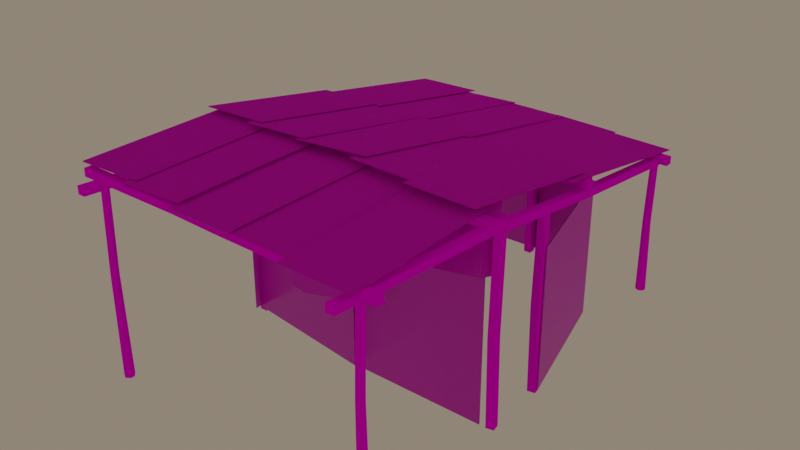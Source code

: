 # Source: Model_3.blend  (saved by Blender 2.92.15; exported with 4.5.12 LTS)
import bpy
from mathutils import Matrix  # noqa: F401  (used for matrix-valued properties, if any)

bpy.ops.wm.read_factory_settings(use_empty=True)
scene = bpy.context.scene
scene.name = 'Scene'

# ---- collections
col_collection = bpy.data.collections.new('Collection'); scene.collection.children.link(col_collection)

# ---- images (referenced by path relative to the original .blend; pixels are not part of the script)
import os
ASSET_DIR = os.environ.get("B2B_ASSET_DIR", "")  # directory of the original .blend (textures are referenced by path, not embedded)
HERE = os.path.dirname(os.path.abspath(__file__))  # packed textures are extracted next to this script under _unpacked/

def load_image(name, relpath, width, height, colorspace="sRGB"):
    """Load a texture the original file referenced (path relative to the .blend, or extracted next to this script)."""
    p = next((c for c in (os.path.join(HERE, relpath), os.path.join(ASSET_DIR, relpath)) if relpath and os.path.exists(c)), "")
    if p:
        img = bpy.data.images.load(p, check_existing=True)
        img.name = name
    else:  # same state as the original file: an image datablock whose file is absent (Cycles renders it pink)
        img = bpy.data.images.new(name, width, height)
        img.source = "FILE"
        img.filepath = "//" + (relpath or name)
    img.colorspace_settings.name = colorspace
    return img
img_wall_base_png = load_image('Wall_base.png', 'Wall_base.png', 1024, 1024, 'sRGB')
img_normal_png = load_image('Normal.png', 'Normal.png', 1024, 1024, 'sRGB')
img_wall_ao_png = load_image('Wall_AO.png', 'Wall_AO.png', 1024, 1024, 'sRGB')
img_wall_roughness_png = load_image('Wall_Roughness.png', 'Wall_Roughness.png', 1024, 1024, 'sRGB')
img_wood_base_png = load_image('Wood_base.png', 'Wood_base.png', 1024, 1024, 'sRGB')
img_roof_base = load_image('Roof_base', 'Wood_AO.png', 1024, 1024, 'sRGB')
img_roof_base_png = load_image('Roof_base.png', 'Roof_base.png', 1024, 1024, 'sRGB')
img_roof_ao_png = load_image('Roof_AO.png', 'Roof_AO.png', 1024, 1024, 'sRGB')
img_roof_normal_png = load_image('Roof_normal.png', 'Roof_normal.png', 1024, 1024, 'sRGB')

# ---- materials (node trees are filled in below, after node groups)
mat_wall = bpy.data.materials.new('Wall')
mat_wall.use_transparent_shadow = False
mat_wood_1 = bpy.data.materials.new('wood_1')
mat_wood_1.use_transparent_shadow = False
mat_roof = bpy.data.materials.new('Roof')
mat_roof.use_transparent_shadow = False

# ---- material node trees
mat_wall.use_nodes = True; mat_wall.node_tree.nodes.clear()
_N = mat_wall.node_tree.nodes; _L = mat_wall.node_tree.links
n0 = _N.new('ShaderNodeBsdfPrincipled'); n0.name = 'Principled BSDF'; n0.location = (10, 300)
n0.distribution = 'GGX'
n0.subsurface_method = 'BURLEY'
n0.inputs[3].default_value = 1.45
n0.inputs[13].default_value = 0.2955
n0.inputs[27].default_value = (0.0, 0.0, 0.0, 1.0)
n0.inputs[28].default_value = 1.0
n1 = _N.new('ShaderNodeOutputMaterial'); n1.name = 'Material Output'; n1.location = (300, 300)
n2 = _N.new('ShaderNodeTexImage'); n2.name = 'Image Texture'; n2.location = (-665, 341)
n2.image = img_wall_base_png
n3 = _N.new('ShaderNodeMix'); n3.name = 'Mix'; n3.location = (-340, 268)
n3.data_type = 'RGBA'
n3.blend_type = 'MULTIPLY'
n3.inputs[0].default_value = 1.0
n4 = _N.new('ShaderNodeNormalMap'); n4.name = 'Normal Map'; n4.location = (-199, -249)
n5 = _N.new('ShaderNodeTexImage'); n5.name = 'Image Texture.002'; n5.location = (-575, -265)
n5.image = img_normal_png
n6 = _N.new('ShaderNodeTexImage'); n6.name = 'Image Texture.001'; n6.location = (-665, 109)
n6.image = img_wall_ao_png
n7 = _N.new('ShaderNodeTexImage'); n7.name = 'Image Texture.003'; n7.location = (-520, -4)
n7.image = img_wall_roughness_png
_L.new(n0.outputs[0], n1.inputs[0])
_L.new(n2.outputs[0], n3.inputs[6])
_L.new(n3.outputs[2], n0.inputs[0])
_L.new(n6.outputs[0], n3.inputs[7])
_L.new(n4.outputs[0], n0.inputs[5])
_L.new(n5.outputs[0], n4.inputs[1])
_L.new(n7.outputs[0], n0.inputs[2])
n1.is_active_output = True
mat_wood_1.use_nodes = True; mat_wood_1.node_tree.nodes.clear()
_N = mat_wood_1.node_tree.nodes; _L = mat_wood_1.node_tree.links
n0 = _N.new('ShaderNodeBsdfPrincipled'); n0.name = 'Principled BSDF'; n0.location = (10, 300)
n0.distribution = 'GGX'
n0.subsurface_method = 'BURLEY'
n0.inputs[2].default_value = 0.8671
n0.inputs[3].default_value = 1.45
n0.inputs[13].default_value = 0.0
n0.inputs[27].default_value = (0.0, 0.0, 0.0, 1.0)
n0.inputs[28].default_value = 1.0
n1 = _N.new('ShaderNodeOutputMaterial'); n1.name = 'Material Output'; n1.location = (300, 300)
n2 = _N.new('ShaderNodeTexImage'); n2.name = 'Image Texture.001'; n2.location = (-594, 324)
n2.image = img_wood_base_png
n3 = _N.new('ShaderNodeMix'); n3.name = 'Mix'; n3.location = (-238, 277)
n3.data_type = 'RGBA'
n3.blend_type = 'MULTIPLY'
n3.inputs[0].default_value = 1.0
n4 = _N.new('ShaderNodeTexImage'); n4.name = 'Image Texture'; n4.location = (-595, 58)
n4.image = img_roof_base
_L.new(n0.outputs[0], n1.inputs[0])
_L.new(n2.outputs[0], n3.inputs[6])
_L.new(n3.outputs[2], n0.inputs[0])
_L.new(n4.outputs[0], n3.inputs[7])
n1.is_active_output = True
mat_roof.use_nodes = True; mat_roof.node_tree.nodes.clear()
_N = mat_roof.node_tree.nodes; _L = mat_roof.node_tree.links
n0 = _N.new('ShaderNodeOutputMaterial'); n0.name = 'Material Output'; n0.location = (300, 300)
n1 = _N.new('ShaderNodeMix'); n1.name = 'Mix'; n1.location = (-263, 298)
n1.data_type = 'RGBA'
n1.blend_type = 'MULTIPLY'
n1.inputs[0].default_value = 1.0
n2 = _N.new('ShaderNodeBsdfPrincipled'); n2.name = 'Principled BSDF'; n2.location = (10, 300)
n2.distribution = 'GGX'
n2.subsurface_method = 'BURLEY'
n2.inputs[2].default_value = 0.6273
n2.inputs[3].default_value = 1.45
n2.inputs[13].default_value = 0.1318
n2.inputs[27].default_value = (0.0, 0.0, 0.0, 1.0)
n2.inputs[28].default_value = 1.0
n3 = _N.new('ShaderNodeTexImage'); n3.name = 'Image Texture'; n3.location = (-583, 347)
n3.image = img_roof_base_png
n4 = _N.new('ShaderNodeTexImage'); n4.name = 'Image Texture.001'; n4.location = (-587, 69)
n4.image = img_roof_ao_png
n5 = _N.new('ShaderNodeNormalMap'); n5.name = 'Normal Map'; n5.location = (-213, -266)
n6 = _N.new('ShaderNodeTexImage'); n6.name = 'Image Texture.002'; n6.location = (-640, -292)
n6.image = img_roof_normal_png
_L.new(n2.outputs[0], n0.inputs[0])
_L.new(n3.outputs[0], n1.inputs[6])
_L.new(n1.outputs[2], n2.inputs[0])
_L.new(n4.outputs[0], n1.inputs[7])
_L.new(n5.outputs[0], n2.inputs[5])
_L.new(n6.outputs[0], n5.inputs[1])
n0.is_active_output = True

# ---- world
world_world = bpy.data.worlds.new('World'); scene.world = world_world
world_world.use_nodes = True; world_world.node_tree.nodes.clear()
_N = world_world.node_tree.nodes; _L = world_world.node_tree.links
n0 = _N.new('ShaderNodeOutputWorld'); n0.name = 'World Output'; n0.location = (300, 300)
n1 = _N.new('ShaderNodeBackground'); n1.name = 'Background'; n1.location = (10, 300)
n1.inputs[0].default_value = (0.5029, 0.4072, 0.3095, 1.0)
n1.inputs[1].default_value = 0.5
_L.new(n1.outputs[0], n0.inputs[0])
n0.is_active_output = True
world_world.color = (0.05088, 0.05088, 0.05088)
world_world.use_sun_shadow = False
world_world.sun_shadow_jitter_overblur = 0.0

# ---- meshes
me_cube_001 = bpy.data.meshes.new('Cube.001')
me_cube_001.from_pydata([(-1.0, -0.006592, -1.0), (-1.0, -0.006592, 1.097), (-1.0, 0.006592, -1.0), (-1.0, 0.006592, 1.097), (1.0, -0.006592, -1.0), (1.0, -0.006592, 1.0), (1.0, 0.006592, -1.0), (1.0, 0.006592, 1.0)], [], [(0, 1, 3, 2), (2, 3, 7, 6), (6, 7, 5, 4), (4, 5, 1, 0), (2, 6, 4, 0), (7, 3, 1, 5)])
_uv = me_cube_001.uv_layers.new(name='UVMap.001')
_uv.uv.foreach_set('vector', [0.8194, 0.002598, 0.8194, 0.2112, 0.8185, 0.2112, 0.8185, 0.002598, 0.4628, 0.002598, 0.5597, 0.002598, 0.5552, 0.2945, 0.4628, 0.2945, 0.7103, 0.7928, 0.7103, 0.9917, 0.7094, 0.9917, 0.7094, 0.7928, 0.4593, 0.2945, 0.3669, 0.2945, 0.3624, 0.002598, 0.4593, 0.002598, 0.8105, 0.002598, 0.8105, 0.2945, 0.8099, 0.2945, 0.8099, 0.002598, 0.8256, 0.6032, 0.8256, 0.8024, 0.8247, 0.8024, 0.8247, 0.6032])
me_cube_001.materials.append(mat_wall)
me_cube_001.use_remesh_fix_poles = True
me_cube_001.use_remesh_preserve_attributes = False
me_cube_001.use_mirror_vertex_groups = False
me_cube_001.update()
me_cube_002 = bpy.data.meshes.new('Cube.002')
me_cube_002.from_pydata([(-1.0, -0.006592, -1.0), (-1.0, -0.006592, 1.104), (-1.0, 0.006592, -1.0), (-1.0, 0.006592, 1.104), (1.0, -0.006592, -1.0), (1.0, -0.006592, 1.0), (1.0, 0.006592, -1.0), (1.0, 0.006592, 1.0)], [], [(0, 1, 3, 2), (2, 3, 7, 6), (6, 7, 5, 4), (4, 5, 1, 0), (2, 6, 4, 0), (7, 3, 1, 5)])
_uv = me_cube_002.uv_layers.new(name='UVMap.001')
_uv.uv.foreach_set('vector', [0.8003, 0.7564, 0.8003, 0.9656, 0.7994, 0.9656, 0.7994, 0.7564, 0.1611, 0.002598, 0.2582, 0.002598, 0.2534, 0.2945, 0.1611, 0.2945, 0.7825, 0.7957, 0.7825, 0.9946, 0.7816, 0.9946, 0.7816, 0.7957, 0.3589, 0.2945, 0.2665, 0.2945, 0.2617, 0.002598, 0.3589, 0.002598, 0.8064, 0.002598, 0.8064, 0.2945, 0.8058, 0.2945, 0.8058, 0.002598, 0.8238, 0.002598, 0.8238, 0.2018, 0.8229, 0.2018, 0.8229, 0.002598])
me_cube_002.materials.append(mat_wall)
me_cube_002.use_remesh_fix_poles = True
me_cube_002.use_remesh_preserve_attributes = False
me_cube_002.use_mirror_vertex_groups = False
me_cube_002.update()
me_cube_003 = bpy.data.meshes.new('Cube.003')
me_cube_003.from_pydata([(-1.0, -0.006592, -1.0), (-1.0, -0.006592, 1.0), (-1.0, 0.006592, -1.0), (-1.0, 0.006592, 1.0), (1.0, -0.006592, -1.0), (1.0, -0.006592, 1.0), (1.0, 0.006592, -1.0), (1.0, 0.006592, 1.0)], [], [(0, 1, 3, 2), (2, 3, 7, 6), (6, 7, 5, 4), (4, 5, 1, 0), (2, 6, 4, 0), (7, 3, 1, 5)])
_uv = me_cube_003.uv_layers.new(name='UVMap.001')
_uv.uv.foreach_set('vector', [0.823, 0.2997, 0.823, 0.4986, 0.8221, 0.4986, 0.8221, 0.2997, 0.2568, 0.9016, 0.1684, 0.9016, 0.1684, 0.6032, 0.2568, 0.6032, 0.7807, 0.7957, 0.7807, 0.9946, 0.7799, 0.9946, 0.7799, 0.7957, 0.5324, 0.598, 0.444, 0.598, 0.444, 0.2997, 0.5324, 0.2997, 0.7941, 0.2997, 0.7941, 0.598, 0.7935, 0.598, 0.7935, 0.2997, 0.8143, 0.6032, 0.8143, 0.9016, 0.8137, 0.9016, 0.8137, 0.6032])
me_cube_003.materials.append(mat_wall)
me_cube_003.use_remesh_fix_poles = True
me_cube_003.use_remesh_preserve_attributes = False
me_cube_003.use_mirror_vertex_groups = False
me_cube_003.update()
me_cube_004 = bpy.data.meshes.new('Cube.004')
me_cube_004.from_pydata([(-1.0, -0.006592, -1.0), (-1.0, -0.006592, 1.0), (-1.0, 0.006592, -1.0), (-1.0, 0.006592, 1.0), (1.0, -0.006592, -1.0), (1.0, -0.006592, 1.0), (1.0, 0.006592, -1.0), (1.0, 0.006592, 1.0)], [], [(0, 1, 3, 2), (2, 3, 7, 6), (6, 7, 5, 4), (4, 5, 1, 0), (2, 6, 4, 0), (7, 3, 1, 5)])
_uv = me_cube_004.uv_layers.new(name='UVMap.001')
_uv.uv.foreach_set('vector', [0.7894, 0.7957, 0.7894, 0.9946, 0.7885, 0.9946, 0.7885, 0.7957, 0.6243, 0.598, 0.5359, 0.598, 0.5359, 0.2997, 0.6243, 0.2997, 0.8255, 0.002598, 0.8255, 0.2015, 0.8246, 0.2015, 0.8246, 0.002598, 0.4405, 0.598, 0.3521, 0.598, 0.3521, 0.2997, 0.4405, 0.2997, 0.8102, 0.6032, 0.8102, 0.9016, 0.8096, 0.9016, 0.8096, 0.6032, 0.8021, 0.6032, 0.8021, 0.9016, 0.8015, 0.9016, 0.8015, 0.6032])
me_cube_004.materials.append(mat_wall)
me_cube_004.use_remesh_fix_poles = True
me_cube_004.use_remesh_preserve_attributes = False
me_cube_004.use_mirror_vertex_groups = False
me_cube_004.update()
me_cube_005 = bpy.data.meshes.new('Cube.005')
me_cube_005.from_pydata([(-1.0, -0.006592, -1.0), (-1.0, -0.006592, 1.0), (-1.0, 0.006592, -1.0), (-1.0, 0.006592, 1.0), (1.0, -0.006592, -1.0), (1.0, -0.006592, 1.0), (1.0, 0.006592, -1.0), (1.0, 0.006592, 1.0)], [], [(0, 1, 3, 2), (2, 3, 7, 6), (6, 7, 5, 4), (4, 5, 1, 0), (2, 6, 4, 0), (7, 3, 1, 5)])
_uv = me_cube_005.uv_layers.new(name='UVMap.001')
_uv.uv.foreach_set('vector', [0.8274, 0.2997, 0.8274, 0.4986, 0.8265, 0.4986, 0.8265, 0.2997, 0.5324, 0.9016, 0.444, 0.9016, 0.444, 0.6032, 0.5324, 0.6032, 0.8212, 0.002598, 0.8212, 0.2015, 0.8203, 0.2015, 0.8203, 0.002598, 0.3487, 0.9016, 0.2603, 0.9016, 0.2603, 0.6032, 0.3487, 0.6032, 0.8022, 0.2997, 0.8022, 0.598, 0.8016, 0.598, 0.8016, 0.2997, 0.8062, 0.6032, 0.8062, 0.9016, 0.8056, 0.9016, 0.8056, 0.6032])
me_cube_005.materials.append(mat_wall)
me_cube_005.use_remesh_fix_poles = True
me_cube_005.use_remesh_preserve_attributes = False
me_cube_005.use_mirror_vertex_groups = False
me_cube_005.update()
me_cube_006 = bpy.data.meshes.new('Cube.006')
me_cube_006.from_pydata([(-1.0, -0.006592, -1.0), (-1.0, -0.006592, 1.0), (-1.0, 0.006592, -1.0), (-1.0, 0.006592, 1.0), (1.0, -0.006592, -1.0), (1.0, -0.006592, 1.0), (1.0, 0.006592, -1.0), (1.0, 0.006592, 1.0)], [], [(0, 1, 3, 2), (2, 3, 7, 6), (6, 7, 5, 4), (4, 5, 1, 0), (2, 6, 4, 0), (7, 3, 1, 5)])
_uv = me_cube_006.uv_layers.new(name='UVMap.001')
_uv.uv.foreach_set('vector', [0.8187, 0.2997, 0.8187, 0.4986, 0.8178, 0.4986, 0.8178, 0.2997, 0.3487, 0.598, 0.2603, 0.598, 0.2603, 0.2997, 0.3487, 0.2997, 0.8229, 0.6032, 0.8229, 0.8021, 0.8221, 0.8021, 0.8221, 0.6032, 0.7161, 0.598, 0.6277, 0.598, 0.6277, 0.2997, 0.7161, 0.2997, 0.8143, 0.2997, 0.8143, 0.598, 0.8138, 0.598, 0.8138, 0.2997, 0.7981, 0.2997, 0.7981, 0.598, 0.7976, 0.598, 0.7976, 0.2997])
me_cube_006.materials.append(mat_wall)
me_cube_006.use_remesh_fix_poles = True
me_cube_006.use_remesh_preserve_attributes = False
me_cube_006.use_mirror_vertex_groups = False
me_cube_006.update()
me_cube_007 = bpy.data.meshes.new('Cube.007')
me_cube_007.from_pydata([(-1.0, -0.006592, -1.0), (-1.0, -0.006592, 1.0), (-1.0, 0.006592, -1.0), (-1.0, 0.006592, 1.0), (1.0, -0.006592, -1.0), (1.0, -0.006592, 1.0), (1.0, 0.006592, -1.0), (1.0, 0.006592, 1.0)], [], [(0, 1, 3, 2), (2, 3, 7, 6), (6, 7, 5, 4), (4, 5, 1, 0), (2, 6, 4, 0), (7, 3, 1, 5)])
_uv = me_cube_007.uv_layers.new(name='UVMap.001')
_uv.uv.foreach_set('vector', [0.8273, 0.6032, 0.8273, 0.8021, 0.8264, 0.8021, 0.8264, 0.6032, 0.2568, 0.598, 0.1684, 0.598, 0.1684, 0.2997, 0.2568, 0.2997, 0.7851, 0.7957, 0.7851, 0.9946, 0.7842, 0.9946, 0.7842, 0.7957, 0.4405, 0.9016, 0.3521, 0.9016, 0.3521, 0.6032, 0.4405, 0.6032, 0.8103, 0.2997, 0.8103, 0.598, 0.8097, 0.598, 0.8097, 0.2997, 0.8062, 0.2997, 0.8062, 0.598, 0.8057, 0.598, 0.8057, 0.2997])
me_cube_007.materials.append(mat_wall)
me_cube_007.use_remesh_fix_poles = True
me_cube_007.use_remesh_preserve_attributes = False
me_cube_007.use_mirror_vertex_groups = False
me_cube_007.update()
me_cube_008 = bpy.data.meshes.new('Cube.008')
me_cube_008.from_pydata([(-0.4707, 0.06084, -0.9271), (-0.4707, 0.06084, 0.9271), (-0.4716, 0.07391, -0.9271), (-0.4716, 0.07391, 0.9271), (0.4716, -0.07391, -0.9271), (0.4716, -0.07391, 0.9271), (0.4707, -0.06084, -0.9271), (0.4707, -0.06084, 0.9271), (-0.4707, 0.06084, 0.5429), (-0.4716, 0.07391, 0.5451), (-0.2762, 0.03302, 0.6101), (-0.276, 0.04594, 0.6123), (-0.2774, 0.0332, 0.778), (-0.2773, 0.04612, 0.7802), (-0.4716, 0.07391, 0.8566), (-0.4707, 0.06084, 0.8537)], [], [(6, 7, 5, 4), (2, 6, 4, 0), (7, 3, 1, 5), (10, 11, 9, 8), (11, 10, 12, 13), (12, 15, 14, 13), (15, 1, 3, 14), (2, 0, 8, 9), (3, 7, 6, 2, 9, 11, 13, 14), (8, 0, 4, 5, 1, 15, 12, 10)])
_uv = me_cube_008.uv_layers.new(name='UVMap.001')
_uv.uv.foreach_set('vector', [0.8199, 0.8076, 0.8199, 0.992, 0.819, 0.992, 0.819, 0.8076, 0.7384, 0.1924, 0.7384, 0.2914, 0.7376, 0.2912, 0.7376, 0.1922, 0.7827, 0.5905, 0.7827, 0.4805, 0.7834, 0.4814, 0.7834, 0.5915, 0.5708, 0.2198, 0.5715, 0.2206, 0.5715, 0.2444, 0.5708, 0.2435, 0.5673, 0.2922, 0.5664, 0.2925, 0.5664, 0.2758, 0.5673, 0.2756, 0.5708, 0.2712, 0.5708, 0.2495, 0.5716, 0.2496, 0.5716, 0.2714, 0.5621, 0.2873, 0.5621, 0.28, 0.563, 0.28, 0.563, 0.287, 0.5369, 0.9872, 0.536, 0.9872, 0.536, 0.841, 0.5369, 0.8407, 0.7597, 0.187, 0.6963, 0.187, 0.6963, 0.002598, 0.7597, 0.002598, 0.7597, 0.149, 0.7465, 0.1557, 0.7466, 0.1724, 0.7597, 0.18, 0.6452, 0.7494, 0.6452, 0.6032, 0.7086, 0.6032, 0.7086, 0.7876, 0.6452, 0.7876, 0.6452, 0.7803, 0.6582, 0.7728, 0.6583, 0.7561])
me_cube_008.materials.append(mat_wall)
me_cube_008.use_remesh_fix_poles = True
me_cube_008.use_remesh_preserve_attributes = False
me_cube_008.use_mirror_vertex_groups = False
me_cube_008.update()
me_cube_009 = bpy.data.meshes.new('Cube.009')
me_cube_009.from_pydata([(-0.471, 0.09212, -1.138), (-0.4707, 0.05433, 0.9711), (-0.4719, 0.1052, -1.139), (-0.4716, 0.06744, 0.9708), (0.4716, -0.06868, -0.9624), (0.4717, -0.08085, 0.974), (0.4707, -0.05557, -0.9627), (0.4708, -0.06774, 0.9737), (-0.1695, 0.06439, -1.155), (-0.1783, 0.05293, -1.156)], [], [(0, 1, 3, 2), (2, 3, 7, 6, 8), (6, 7, 5, 4), (4, 5, 1, 0, 9), (2, 8, 9, 0), (7, 3, 1, 5), (9, 8, 6, 4)])
_uv = me_cube_009.uv_layers.new(name='UVMap.001')
_uv.uv.foreach_set('vector', [0.8094, 0.002677, 0.8094, 0.2125, 0.8085, 0.2125, 0.8085, 0.002598, 0.6292, 0.2129, 0.6295, 0.003086, 0.6928, 0.002598, 0.6928, 0.1952, 0.6495, 0.2145, 0.8321, 0.7959, 0.8321, 0.6033, 0.833, 0.6032, 0.833, 0.7958, 0.6257, 0.02206, 0.6257, 0.2146, 0.5624, 0.2142, 0.5621, 0.004328, 0.5818, 0.002598, 0.7333, 0.2938, 0.7328, 0.2627, 0.7336, 0.2631, 0.7342, 0.2931, 0.7732, 0.796, 0.7732, 0.9365, 0.7726, 0.9363, 0.7726, 0.7957, 0.7336, 0.2631, 0.7328, 0.2627, 0.7333, 0.1929, 0.7342, 0.1922])
me_cube_009.materials.append(mat_wall)
me_cube_009.use_remesh_fix_poles = True
me_cube_009.use_remesh_preserve_attributes = False
me_cube_009.use_mirror_vertex_groups = False
me_cube_009.update()
me_cube_010 = bpy.data.meshes.new('Cube.010')
me_cube_010.from_pydata([(-0.4632, 0.1005, -1.203), (-0.4477, 0.08038, 0.7707), (-0.4631, 0.1135, -1.204), (-0.4476, 0.09333, 0.7704), (0.1459, -0.03007, -0.8789), (0.161, -0.00377, 0.7816), (0.146, -0.01711, -0.8792), (0.1611, 0.009187, 0.7813)], [], [(0, 1, 3, 2), (2, 3, 7, 6), (6, 7, 5, 4), (4, 5, 1, 0), (2, 6, 4, 0), (7, 3, 1, 5)])
_uv = me_cube_010.uv_layers.new(name='UVMap.001')
_uv.uv.foreach_set('vector', [0.8303, 0.1989, 0.8303, 0.002598, 0.8312, 0.002656, 0.8312, 0.199, 0.7205, 0.4979, 0.7209, 0.3016, 0.7618, 0.2997, 0.7618, 0.4648, 0.795, 0.6733, 0.7993, 0.751, 0.7984, 0.7512, 0.7941, 0.6735, 0.7534, 0.6363, 0.7534, 0.8015, 0.7125, 0.7996, 0.7121, 0.6032, 0.7993, 0.6032, 0.795, 0.6733, 0.7941, 0.6735, 0.7984, 0.6034, 0.7248, 0.5832, 0.7248, 0.5035, 0.7255, 0.5031, 0.7255, 0.5828])
me_cube_010.materials.append(mat_wall)
me_cube_010.use_remesh_fix_poles = True
me_cube_010.use_remesh_preserve_attributes = False
me_cube_010.use_mirror_vertex_groups = False
me_cube_010.update()
me_cube_011 = bpy.data.meshes.new('Cube.011')
me_cube_011.from_pydata([(-0.5927, 0.03692, -0.3576), (-0.6327, 0.01873, 0.789), (-0.5964, 0.0502, -0.3563), (-0.6364, 0.03201, 0.7903), (1.025, -0.0004719, -0.1184), (0.9826, 0.06236, 0.7217), (1.021, 0.0128, -0.1172), (0.9789, 0.07564, 0.723), (0.2678, -0.03923, -0.2147), (0.2268, -0.01691, 0.7787), (0.2715, -0.05251, -0.216), (0.2305, -0.03018, 0.7774), (0.9025, -0.1256, 0.7591), (0.948, -0.1934, -0.1137), (0.9444, -0.1801, -0.1124), (0.9062, -0.1389, 0.7578)], [], [(0, 1, 3, 2), (14, 12, 7, 6), (6, 7, 5, 4), (10, 11, 1, 0), (14, 6, 4, 13), (9, 3, 1, 11), (12, 9, 11, 15), (2, 8, 10, 0), (13, 15, 11, 10), (2, 3, 9, 8), (4, 5, 15, 13), (7, 12, 15, 5), (8, 14, 13, 10), (8, 9, 12, 14)])
_uv = me_cube_011.uv_layers.new(name='UVMap.001')
_uv.uv.foreach_set('vector', [0.7785, 0.5946, 0.7785, 0.4806, 0.7792, 0.4805, 0.7792, 0.5945, 0.7293, 0.1922, 0.7293, 0.2792, 0.7149, 0.2776, 0.7155, 0.1936, 0.6969, 0.2775, 0.6963, 0.1935, 0.6971, 0.1938, 0.6977, 0.2778, 0.5395, 0.706, 0.5839, 0.7077, 0.5871, 0.8355, 0.536, 0.8355, 0.7659, 0.5237, 0.775, 0.5271, 0.7744, 0.5281, 0.7653, 0.5247, 0.787, 0.3849, 0.7913, 0.4751, 0.7904, 0.4753, 0.7861, 0.3851, 0.7793, 0.3173, 0.787, 0.3849, 0.7861, 0.3851, 0.7785, 0.3175, 0.775, 0.2997, 0.7718, 0.4239, 0.7712, 0.4249, 0.7744, 0.3007, 0.5418, 0.6032, 0.5808, 0.6063, 0.5839, 0.7077, 0.5395, 0.706, 0.6418, 0.8355, 0.5906, 0.8355, 0.5939, 0.7077, 0.6382, 0.706, 0.6977, 0.2778, 0.6971, 0.1938, 0.7115, 0.1922, 0.7115, 0.2792, 0.7913, 0.2997, 0.7793, 0.3173, 0.7785, 0.3175, 0.7904, 0.2999, 0.7718, 0.4239, 0.7659, 0.5237, 0.7653, 0.5247, 0.7712, 0.4249, 0.6382, 0.706, 0.5939, 0.7077, 0.597, 0.6063, 0.6359, 0.6032])
me_cube_011.materials.append(mat_wall)
me_cube_011.use_remesh_fix_poles = True
me_cube_011.use_remesh_preserve_attributes = False
me_cube_011.use_mirror_vertex_groups = False
me_cube_011.update()
me_cube_013 = bpy.data.meshes.new('Cube.013')
me_cube_013.from_pydata([(-0.05531, -0.05531, -1.27), (-0.05531, 0.1064, 1.594), (-0.05531, 0.05531, -1.27), (-0.05531, 0.2171, 1.594), (0.05531, -0.05531, -1.27), (0.05531, 0.1064, 1.594), (0.05531, 0.05531, -1.27), (0.05531, 0.2171, 1.594), (-0.05531, -0.05531, 0.4974), (-0.05531, 0.05531, 0.4974), (0.05531, 0.05531, 0.4974), (0.05531, -0.05531, 0.4974)], [], [(8, 1, 3, 9), (9, 3, 7, 10), (10, 7, 5, 11), (11, 5, 1, 8), (2, 6, 4, 0), (7, 3, 1, 5), (4, 11, 8, 0), (6, 10, 11, 4), (2, 9, 10, 6), (0, 8, 9, 2)])
_uv = me_cube_013.uv_layers.new(name='UVMap.001')
_uv.uv.foreach_set('vector', [0.4431, 0.16, 0.4572, 0.004397, 0.4727, 0.003517, 0.4587, 0.1591, 0.7606, 0.6061, 0.7606, 0.762, 0.745, 0.762, 0.745, 0.6061, 0.422, 0.2532, 0.4361, 0.4088, 0.4205, 0.4079, 0.4064, 0.2523, 0.8073, 0.6057, 0.8073, 0.7615, 0.7918, 0.7615, 0.7918, 0.6057, 0.8144, 0.7425, 0.83, 0.7425, 0.83, 0.7581, 0.8144, 0.7581, 0.8542, 0.8374, 0.8542, 0.853, 0.8386, 0.853, 0.8386, 0.8374, 0.8073, 0.3572, 0.8073, 0.6057, 0.7918, 0.6057, 0.7918, 0.3572, 0.4361, 0.004397, 0.422, 0.2532, 0.4064, 0.2523, 0.4205, 0.003517, 0.7606, 0.3576, 0.7606, 0.6061, 0.745, 0.6061, 0.745, 0.3576, 0.4572, 0.4088, 0.4431, 0.16, 0.4587, 0.1591, 0.4727, 0.4079])
me_cube_013.materials.append(mat_wood_1)
me_cube_013.use_remesh_fix_poles = True
me_cube_013.use_remesh_preserve_attributes = False
me_cube_013.use_mirror_vertex_groups = False
me_cube_013.update()
me_cube_014 = bpy.data.meshes.new('Cube.014')
me_cube_014.from_pydata([(-0.05531, -0.05531, -1.27), (-0.05531, -0.05531, 0.8165), (-0.05531, 0.05531, -1.27), (-0.05531, 0.05531, 0.8165), (0.05531, -0.05531, -1.27), (0.05531, -0.05531, 0.8165), (0.05531, 0.05531, -1.27), (0.05531, 0.05531, 0.8165)], [], [(0, 1, 3, 2), (2, 3, 7, 6), (6, 7, 5, 4), (4, 5, 1, 0), (2, 6, 4, 0), (7, 3, 1, 5)])
_uv = me_cube_014.uv_layers.new(name='UVMap.001')
_uv.uv.foreach_set('vector', [0.5654, 0.6408, 0.5654, 0.935, 0.5498, 0.935, 0.5498, 0.6408, 0.2404, 0.6411, 0.2404, 0.9352, 0.2248, 0.9352, 0.2248, 0.6411, 0.2932, 0.6411, 0.2932, 0.9352, 0.2776, 0.9352, 0.2776, 0.6411, 0.5881, 0.6408, 0.5881, 0.935, 0.5725, 0.935, 0.5725, 0.6408, 0.745, 0.8187, 0.7606, 0.8187, 0.7606, 0.8343, 0.745, 0.8343, 0.745, 0.796, 0.7606, 0.796, 0.7606, 0.8116, 0.745, 0.8116])
me_cube_014.materials.append(mat_wood_1)
me_cube_014.use_remesh_fix_poles = True
me_cube_014.use_remesh_preserve_attributes = False
me_cube_014.use_mirror_vertex_groups = False
me_cube_014.update()
me_cube_015 = bpy.data.meshes.new('Cube.015')
me_cube_015.from_pydata([(-0.05531, -0.05531, -1.27), (-0.05531, -0.05531, 0.8165), (-0.05531, 0.05531, -1.27), (-0.05531, 0.05531, 0.8165), (0.05531, -0.05531, -1.27), (0.05531, -0.05531, 0.8165), (0.05531, 0.05531, -1.27), (0.05531, 0.05531, 0.8165)], [], [(0, 1, 3, 2), (2, 3, 7, 6), (6, 7, 5, 4), (4, 5, 1, 0), (2, 6, 4, 0), (7, 3, 1, 5)])
_uv = me_cube_015.uv_layers.new(name='UVMap.001')
_uv.uv.foreach_set('vector', [0.263, 0.6411, 0.263, 0.9352, 0.2474, 0.9352, 0.2474, 0.6411, 0.9252, 0.003517, 0.9252, 0.2977, 0.9096, 0.2977, 0.9096, 0.003517, 0.2178, 0.6411, 0.2178, 0.9352, 0.2022, 0.9352, 0.2022, 0.6411, 0.3183, 0.6411, 0.3183, 0.9352, 0.3027, 0.9352, 0.3027, 0.6411, 0.8161, 0.769, 0.8317, 0.769, 0.8317, 0.7846, 0.8161, 0.7846, 0.816, 0.8148, 0.8316, 0.8148, 0.8316, 0.8304, 0.816, 0.8304])
me_cube_015.materials.append(mat_wood_1)
me_cube_015.use_remesh_fix_poles = True
me_cube_015.use_remesh_preserve_attributes = False
me_cube_015.use_mirror_vertex_groups = False
me_cube_015.update()
me_cube_016 = bpy.data.meshes.new('Cube.016')
me_cube_016.from_pydata([(-0.05531, -0.05531, -1.27), (-0.05531, -0.05531, 0.9163), (-0.05531, 0.05531, -1.27), (-0.05531, 0.05531, 0.9163), (0.05531, -0.05531, -1.27), (0.05531, -0.05531, 0.9163), (0.05531, 0.05531, -1.27), (0.05531, 0.05531, 0.9163)], [], [(0, 1, 3, 2), (2, 3, 7, 6), (6, 7, 5, 4), (4, 5, 1, 0), (2, 6, 4, 0), (7, 3, 1, 5)])
_uv = me_cube_016.uv_layers.new(name='UVMap.001')
_uv.uv.foreach_set('vector', [0.9025, 0.003517, 0.9025, 0.3118, 0.8869, 0.3118, 0.8869, 0.003517, 0.8347, 0.003517, 0.8347, 0.3118, 0.8191, 0.3118, 0.8191, 0.003517, 0.8799, 0.003517, 0.8799, 0.3118, 0.8643, 0.3118, 0.8643, 0.003517, 0.8573, 0.003517, 0.8573, 0.3118, 0.8417, 0.3118, 0.8417, 0.003517, 0.4342, 0.8162, 0.4498, 0.8162, 0.4498, 0.8318, 0.4342, 0.8318, 0.4568, 0.8162, 0.4724, 0.8162, 0.4724, 0.8318, 0.4568, 0.8318])
me_cube_016.materials.append(mat_wood_1)
me_cube_016.use_remesh_fix_poles = True
me_cube_016.use_remesh_preserve_attributes = False
me_cube_016.use_mirror_vertex_groups = False
me_cube_016.update()
me_cube_017 = bpy.data.meshes.new('Cube.017')
me_cube_017.from_pydata([(-0.05531, -0.05531, -1.27), (-0.05516, -0.0546, 1.192), (-0.05531, 0.05531, -1.27), (-0.05541, 0.05484, 1.176), (0.05531, -0.05531, -1.27), (0.05541, -0.05484, 1.188), (0.05531, 0.05531, -1.27), (0.05516, 0.0546, 1.172), (-0.06284, -0.09172, 0.0), (-0.06284, 0.0189, 0.0), (0.04778, 0.0189, 0.0), (0.04778, -0.09172, 0.0)], [], [(8, 1, 3, 9), (9, 3, 7, 10), (10, 7, 5, 11), (11, 5, 1, 8), (2, 6, 4, 0), (7, 3, 1, 5), (4, 11, 8, 0), (6, 10, 11, 4), (2, 9, 10, 6), (0, 8, 9, 2)])
_uv = me_cube_017.uv_layers.new(name='UVMap.001')
_uv.uv.foreach_set('vector', [0.7399, 0.1715, 0.7452, 0.003517, 0.7606, 0.00579, 0.7555, 0.1716, 0.7954, 0.1693, 0.7964, 0.003517, 0.812, 0.003987, 0.811, 0.1693, 0.7833, 0.1826, 0.7883, 0.3478, 0.7729, 0.3501, 0.7677, 0.1826, 0.9512, 0.5362, 0.9522, 0.7038, 0.9367, 0.7042, 0.9356, 0.5362, 0.837, 0.7425, 0.8526, 0.7425, 0.8526, 0.7581, 0.837, 0.7581, 0.7934, 0.8374, 0.809, 0.8374, 0.809, 0.853, 0.7934, 0.853, 0.9522, 0.3572, 0.9512, 0.5362, 0.9356, 0.5362, 0.9366, 0.3572, 0.7883, 0.003517, 0.7833, 0.1826, 0.7677, 0.1826, 0.7727, 0.003521, 0.7964, 0.3483, 0.7954, 0.1693, 0.811, 0.1693, 0.812, 0.3483, 0.745, 0.3506, 0.7399, 0.1715, 0.7555, 0.1716, 0.7606, 0.3506])
me_cube_017.materials.append(mat_wood_1)
me_cube_017.use_remesh_fix_poles = True
me_cube_017.use_remesh_preserve_attributes = False
me_cube_017.use_mirror_vertex_groups = False
me_cube_017.update()
me_cube_018 = bpy.data.meshes.new('Cube.018')
me_cube_018.from_pydata([(-0.4707, 0.06084, -0.9271), (-0.4608, 0.06487, 1.32), (-0.4716, 0.07391, -0.9271), (-0.4617, 0.07794, 1.32), (0.4716, -0.07391, -0.9271), (0.4815, -0.06987, 1.32), (0.4707, -0.06084, -0.9271), (0.4806, -0.0568, 1.32)], [], [(0, 1, 3, 2), (2, 3, 7, 6), (6, 7, 5, 4), (4, 5, 1, 0), (2, 6, 4, 0), (7, 3, 1, 5)])
_uv = me_cube_018.uv_layers.new(name='UVMap.001')
_uv.uv.foreach_set('vector', [0.391, 0.5138, 0.391, 0.7495, 0.3896, 0.7495, 0.3896, 0.5138, 0.8402, 0.2593, 0.8402, 0.495, 0.7404, 0.4954, 0.7404, 0.2597, 0.4118, 0.5138, 0.4118, 0.7495, 0.4104, 0.7495, 0.4104, 0.5138, 0.4187, 0.7558, 0.4187, 0.9915, 0.3189, 0.9911, 0.3189, 0.7554, 0.6193, 0.6139, 0.6193, 0.5141, 0.6207, 0.5138, 0.6207, 0.6137, 0.3205, 0.6137, 0.3205, 0.5138, 0.3218, 0.5141, 0.3218, 0.6139])
me_cube_018.materials.append(mat_roof)
me_cube_018.use_remesh_fix_poles = True
me_cube_018.use_remesh_preserve_attributes = False
me_cube_018.use_mirror_vertex_groups = False
me_cube_018.update()
me_cube_019 = bpy.data.meshes.new('Cube.019')
me_cube_019.from_pydata([(-0.4707, 0.06084, -0.9271), (-0.4608, 0.06487, 1.32), (-0.4716, 0.07391, -0.9271), (-0.4617, 0.07794, 1.32), (0.4716, -0.07391, -0.9271), (0.4815, -0.06987, 1.32), (0.4707, -0.06084, -0.9271), (0.4806, -0.0568, 1.32)], [], [(0, 1, 3, 2), (2, 3, 7, 6), (6, 7, 5, 4), (4, 5, 1, 0), (2, 6, 4, 0), (7, 3, 1, 5)])
_uv = me_cube_019.uv_layers.new(name='UVMap.001')
_uv.uv.foreach_set('vector', [0.3564, 0.5138, 0.3564, 0.7495, 0.355, 0.7495, 0.355, 0.5138, 0.8406, 0.5087, 0.8406, 0.7444, 0.7408, 0.7448, 0.7408, 0.5091, 0.1788, 0.5063, 0.1788, 0.7419, 0.1774, 0.7419, 0.1774, 0.5063, 0.7349, 0.7546, 0.7349, 0.9903, 0.635, 0.9899, 0.635, 0.7542, 0.122, 0.6191, 0.122, 0.5193, 0.1234, 0.519, 0.1234, 0.6189, 0.5573, 0.6137, 0.5573, 0.5138, 0.5586, 0.5141, 0.5586, 0.6139])
me_cube_019.materials.append(mat_roof)
me_cube_019.use_remesh_fix_poles = True
me_cube_019.use_remesh_preserve_attributes = False
me_cube_019.use_mirror_vertex_groups = False
me_cube_019.update()
me_cube_020 = bpy.data.meshes.new('Cube.020')
me_cube_020.from_pydata([(-0.4708, 0.06803, -0.9653), (-0.4582, 0.06209, 1.424), (-0.4717, 0.0811, -0.9653), (-0.4591, 0.07516, 1.424), (0.4717, -0.0899, -0.8422), (0.4841, -0.07265, 1.424), (0.4709, -0.07683, -0.8422), (0.4833, -0.05958, 1.424)], [], [(0, 1, 3, 2), (2, 3, 7, 6), (6, 7, 5, 4), (4, 5, 1, 0), (2, 6, 4, 0), (7, 3, 1, 5)])
_uv = me_cube_020.uv_layers.new(name='UVMap.001')
_uv.uv.foreach_set('vector', [0.1927, 0.5156, 0.1927, 0.2651, 0.1941, 0.2651, 0.1941, 0.5156, 0.3192, 0.2538, 0.3196, 0.003204, 0.4194, 0.002777, 0.4194, 0.2404, 0.1705, 0.5027, 0.1705, 0.2651, 0.1719, 0.2651, 0.1719, 0.5027, 0.3137, 0.01611, 0.3137, 0.2538, 0.2139, 0.2534, 0.2135, 0.002777, 0.3356, 0.5138, 0.3356, 0.6149, 0.3342, 0.6152, 0.3342, 0.5141, 0.1566, 0.6138, 0.1566, 0.514, 0.158, 0.5142, 0.158, 0.6141])
me_cube_020.materials.append(mat_roof)
me_cube_020.use_remesh_fix_poles = True
me_cube_020.use_remesh_preserve_attributes = False
me_cube_020.use_mirror_vertex_groups = False
me_cube_020.update()
me_cube_021 = bpy.data.meshes.new('Cube.021')
me_cube_021.from_pydata([(-0.4707, 0.06084, -0.9271), (-0.4608, 0.06487, 1.32), (-0.4716, 0.07391, -0.9271), (-0.4617, 0.07794, 1.32), (0.4716, -0.07391, -0.9271), (0.4815, -0.06987, 1.32), (0.4707, -0.06084, -0.9271), (0.4806, -0.0568, 1.32)], [], [(0, 1, 3, 2), (2, 3, 7, 6), (6, 7, 5, 4), (4, 5, 1, 0), (2, 6, 4, 0), (7, 3, 1, 5)])
_uv = me_cube_021.uv_layers.new(name='UVMap.001')
_uv.uv.foreach_set('vector', [0.3979, 0.5138, 0.3979, 0.7495, 0.3966, 0.7495, 0.3966, 0.5138, 0.5241, 0.5138, 0.5241, 0.7495, 0.4243, 0.7499, 0.4243, 0.5142, 0.165, 0.5103, 0.165, 0.7459, 0.1636, 0.7459, 0.1636, 0.5103, 0.3133, 0.7558, 0.3133, 0.9915, 0.2135, 0.9911, 0.2135, 0.7554, 0.2066, 0.6275, 0.2066, 0.5276, 0.2079, 0.5274, 0.2079, 0.6272, 0.5917, 0.6137, 0.5917, 0.5138, 0.5931, 0.5141, 0.5931, 0.6139])
me_cube_021.materials.append(mat_roof)
me_cube_021.use_remesh_fix_poles = True
me_cube_021.use_remesh_preserve_attributes = False
me_cube_021.use_mirror_vertex_groups = False
me_cube_021.update()
me_cube_022 = bpy.data.meshes.new('Cube.022')
me_cube_022.from_pydata([(-0.4709, 0.08406, -1.049), (-0.4608, 0.06487, 1.32), (-0.4718, 0.09713, -1.049), (-0.4617, 0.07794, 1.32), (0.4715, -0.05069, -1.049), (0.4815, -0.06987, 1.32), (0.4706, -0.03761, -1.049), (0.4806, -0.0568, 1.32)], [], [(0, 1, 3, 2), (2, 3, 7, 6), (6, 7, 5, 4), (4, 5, 1, 0), (2, 6, 4, 0), (7, 3, 1, 5)])
_uv = me_cube_022.uv_layers.new(name='UVMap.001')
_uv.uv.foreach_set('vector', [0.1442, 0.2651, 0.1442, 0.5135, 0.1428, 0.5135, 0.1428, 0.2651, 0.5241, 0.2593, 0.5241, 0.5077, 0.4243, 0.5083, 0.4243, 0.2599, 0.1234, 0.2651, 0.1234, 0.5135, 0.122, 0.5135, 0.122, 0.2651, 0.4187, 0.2599, 0.4187, 0.5083, 0.3189, 0.5077, 0.3189, 0.2593, 0.1497, 0.6141, 0.1497, 0.5142, 0.1511, 0.514, 0.1511, 0.6138, 0.5848, 0.6137, 0.5848, 0.5138, 0.5862, 0.5141, 0.5862, 0.6139])
me_cube_022.materials.append(mat_roof)
me_cube_022.use_remesh_fix_poles = True
me_cube_022.use_remesh_preserve_attributes = False
me_cube_022.use_mirror_vertex_groups = False
me_cube_022.update()
me_cube_023 = bpy.data.meshes.new('Cube.023')
me_cube_023.from_pydata([(-0.4707, 0.06084, -0.9271), (-0.4608, 0.06487, 1.32), (-0.4716, 0.07391, -0.9271), (-0.4617, 0.07794, 1.32), (0.4716, -0.07391, -0.9271), (0.4815, -0.06987, 1.32), (0.4707, -0.06084, -0.9271), (0.4806, -0.0568, 1.32)], [], [(0, 1, 3, 2), (2, 3, 7, 6), (6, 7, 5, 4), (4, 5, 1, 0), (2, 6, 4, 0), (7, 3, 1, 5)])
_uv = me_cube_023.uv_layers.new(name='UVMap.001')
_uv.uv.foreach_set('vector', [0.3633, 0.5138, 0.3633, 0.7495, 0.3619, 0.7495, 0.3619, 0.5138, 0.9456, 0.2593, 0.9456, 0.495, 0.8458, 0.4954, 0.8458, 0.2597, 0.1857, 0.5063, 0.1857, 0.7419, 0.1844, 0.7419, 0.1844, 0.5063, 0.9466, 0.003188, 0.9466, 0.2388, 0.8468, 0.2384, 0.8468, 0.002777, 0.1082, 0.6191, 0.1082, 0.5193, 0.1095, 0.519, 0.1095, 0.6189, 0.5504, 0.6137, 0.5504, 0.5138, 0.5517, 0.5141, 0.5517, 0.6139])
me_cube_023.materials.append(mat_roof)
me_cube_023.use_remesh_fix_poles = True
me_cube_023.use_remesh_preserve_attributes = False
me_cube_023.use_mirror_vertex_groups = False
me_cube_023.update()
me_cube_024 = bpy.data.meshes.new('Cube.024')
me_cube_024.from_pydata([(-0.4707, 0.06084, -0.9271), (-0.4608, 0.06487, 1.32), (-0.4716, 0.07391, -0.9271), (-0.4617, 0.07794, 1.32), (0.4716, -0.07391, -0.9271), (0.4815, -0.06987, 1.32), (0.4707, -0.06084, -0.9271), (0.4806, -0.0568, 1.32)], [], [(0, 1, 3, 2), (2, 3, 7, 6), (6, 7, 5, 4), (4, 5, 1, 0), (2, 6, 4, 0), (7, 3, 1, 5)])
_uv = me_cube_024.uv_layers.new(name='UVMap.001')
_uv.uv.foreach_set('vector', [0.3841, 0.5138, 0.3841, 0.7495, 0.3827, 0.7495, 0.3827, 0.5138, 0.1026, 0.5196, 0.1026, 0.7552, 0.002777, 0.7556, 0.002777, 0.52, 0.1857, 0.2651, 0.1857, 0.5007, 0.1844, 0.5007, 0.1844, 0.2651, 0.1026, 0.7616, 0.1026, 0.9972, 0.002777, 0.9968, 0.002777, 0.7612, 0.1359, 0.6191, 0.1359, 0.5193, 0.1372, 0.519, 0.1372, 0.6189, 0.5366, 0.6137, 0.5366, 0.5138, 0.5379, 0.5141, 0.5379, 0.6139])
me_cube_024.materials.append(mat_roof)
me_cube_024.use_remesh_fix_poles = True
me_cube_024.use_remesh_preserve_attributes = False
me_cube_024.use_mirror_vertex_groups = False
me_cube_024.update()
me_cube_025 = bpy.data.meshes.new('Cube.025')
me_cube_025.from_pydata([(-0.4708, 0.06803, -0.9653), (-0.4608, 0.06487, 1.32), (-0.4717, 0.0811, -0.9653), (-0.4617, 0.07794, 1.32), (0.4717, -0.0899, -0.8422), (0.4815, -0.06987, 1.32), (0.4709, -0.07683, -0.8422), (0.4806, -0.0568, 1.32)], [], [(0, 1, 3, 2), (2, 3, 7, 6), (6, 7, 5, 4), (4, 5, 1, 0), (2, 6, 4, 0), (7, 3, 1, 5)])
_uv = me_cube_025.uv_layers.new(name='UVMap.001')
_uv.uv.foreach_set('vector', [0.1636, 0.5047, 0.1636, 0.2651, 0.165, 0.2651, 0.165, 0.5047, 0.635, 0.7487, 0.6354, 0.509, 0.7352, 0.5087, 0.7352, 0.7355, 0.3425, 0.5138, 0.3425, 0.7406, 0.3411, 0.7406, 0.3411, 0.5138, 0.7359, 0.01599, 0.7359, 0.2427, 0.6361, 0.2424, 0.6357, 0.002777, 0.1719, 0.5083, 0.1719, 0.6093, 0.1705, 0.6097, 0.1705, 0.5086, 0.571, 0.6137, 0.571, 0.5138, 0.5724, 0.5141, 0.5724, 0.6139])
me_cube_025.materials.append(mat_roof)
me_cube_025.use_remesh_fix_poles = True
me_cube_025.use_remesh_preserve_attributes = False
me_cube_025.use_mirror_vertex_groups = False
me_cube_025.update()
me_cube_026 = bpy.data.meshes.new('Cube.026')
me_cube_026.from_pydata([(-0.4707, 0.06084, -0.9271), (-0.4607, 0.04906, 1.393), (-0.4716, 0.07391, -0.9271), (-0.4616, 0.06213, 1.393), (0.4716, -0.07391, -0.9271), (0.4816, -0.08569, 1.393), (0.4707, -0.06084, -0.9271), (0.4807, -0.07262, 1.393)], [], [(0, 1, 3, 2), (2, 3, 7, 6), (6, 7, 5, 4), (4, 5, 1, 0), (2, 6, 4, 0), (7, 3, 1, 5)])
_uv = me_cube_026.uv_layers.new(name='UVMap.001')
_uv.uv.foreach_set('vector', [0.1511, 0.2651, 0.1511, 0.5084, 0.1497, 0.5084, 0.1497, 0.2651, 0.635, 0.5032, 0.635, 0.2598, 0.7349, 0.2593, 0.7349, 0.5027, 0.158, 0.2651, 0.158, 0.5084, 0.1567, 0.5084, 0.1567, 0.2651, 0.6301, 0.003275, 0.6301, 0.2466, 0.5303, 0.2461, 0.5303, 0.002777, 0.1927, 0.6213, 0.1927, 0.5215, 0.1941, 0.5212, 0.1941, 0.621, 0.3274, 0.6137, 0.3274, 0.5138, 0.3287, 0.5141, 0.3287, 0.6139])
me_cube_026.materials.append(mat_roof)
me_cube_026.use_remesh_fix_poles = True
me_cube_026.use_remesh_preserve_attributes = False
me_cube_026.use_mirror_vertex_groups = False
me_cube_026.update()
me_cube_027 = bpy.data.meshes.new('Cube.027')
me_cube_027.from_pydata([(-0.4709, 0.08406, -1.049), (-0.4608, 0.06487, 1.32), (-0.4718, 0.09713, -1.049), (-0.4617, 0.07794, 1.32), (0.4715, -0.05069, -1.049), (0.4815, -0.06987, 1.32), (0.4706, -0.03761, -1.049), (0.4806, -0.0568, 1.32)], [], [(0, 1, 3, 2), (2, 3, 7, 6), (6, 7, 5, 4), (4, 5, 1, 0), (2, 6, 4, 0), (7, 3, 1, 5)])
_uv = me_cube_027.uv_layers.new(name='UVMap.001')
_uv.uv.foreach_set('vector', [0.1303, 0.2651, 0.1303, 0.5135, 0.1289, 0.5135, 0.1289, 0.2651, 0.5248, 0.002777, 0.5248, 0.2512, 0.4249, 0.2517, 0.4249, 0.003311, 0.1095, 0.2651, 0.1095, 0.5135, 0.1082, 0.5135, 0.1082, 0.2651, 0.1026, 0.2656, 0.1026, 0.514, 0.002777, 0.5135, 0.002777, 0.2651, 0.6124, 0.6139, 0.6124, 0.5141, 0.6138, 0.5138, 0.6138, 0.6137, 0.5642, 0.6137, 0.5642, 0.5138, 0.5655, 0.5141, 0.5655, 0.6139])
me_cube_027.materials.append(mat_roof)
me_cube_027.use_remesh_fix_poles = True
me_cube_027.use_remesh_preserve_attributes = False
me_cube_027.use_mirror_vertex_groups = False
me_cube_027.update()
me_cube_028 = bpy.data.meshes.new('Cube.028')
me_cube_028.from_pydata([(-0.09914, -0.1478, -2.358), (-0.05531, -0.05531, 2.111), (-0.09914, -0.03721, -2.358), (-0.05531, 0.05531, 2.111), (0.01148, -0.1478, -2.358), (0.05531, -0.05531, 2.111), (0.01148, -0.03721, -2.358), (0.05531, 0.05531, 2.111), (-0.09388, -0.05531, -0.1237), (-0.09388, 0.05531, -0.1237), (0.01674, 0.05531, -0.1237), (0.01674, -0.05531, -0.1237), (-0.1071, 0.05531, -0.8234), (0.003486, 0.05531, -0.8234), (0.003486, -0.05531, -0.8234), (-0.1071, -0.05531, -0.8234)], [], [(8, 1, 3, 9), (9, 3, 7, 10), (10, 7, 5, 11), (11, 5, 1, 8), (2, 6, 4, 0), (7, 3, 1, 5), (14, 11, 8, 15), (13, 10, 11, 14), (12, 9, 10, 13), (15, 8, 9, 12), (0, 15, 12, 2), (2, 12, 13, 6), (6, 13, 14, 4), (4, 14, 15, 0)])
_uv = me_cube_028.uv_layers.new(name='UVMap.001')
_uv.uv.foreach_set('vector', [0.1057, 0.3188, 0.1122, 0.6339, 0.0966, 0.6342, 0.09008, 0.3191, 0.1772, 0.3187, 0.1796, 0.00367, 0.1952, 0.003517, 0.1928, 0.3186, 0.1213, 0.3186, 0.1278, 0.003517, 0.1434, 0.00384, 0.1369, 0.3189, 0.1669, 0.319, 0.1693, 0.634, 0.1537, 0.6339, 0.1513, 0.3188, 0.8542, 0.8148, 0.8542, 0.8304, 0.8386, 0.8304, 0.8386, 0.8148, 0.7101, 0.8385, 0.7257, 0.8385, 0.7257, 0.8541, 0.7101, 0.8541, 0.166, 0.2203, 0.1669, 0.319, 0.1513, 0.3188, 0.1504, 0.2202, 0.1192, 0.4173, 0.1213, 0.3186, 0.1369, 0.3189, 0.1348, 0.4176, 0.1763, 0.4174, 0.1772, 0.3187, 0.1928, 0.3186, 0.1919, 0.4173, 0.1036, 0.2202, 0.1057, 0.3188, 0.09008, 0.3191, 0.08803, 0.2205, 0.1122, 0.003517, 0.1036, 0.2202, 0.08803, 0.2205, 0.0966, 0.00384, 0.1796, 0.634, 0.1763, 0.4174, 0.1919, 0.4173, 0.1952, 0.6339, 0.1278, 0.6339, 0.1192, 0.4173, 0.1348, 0.4176, 0.1434, 0.6342, 0.1693, 0.00367, 0.166, 0.2203, 0.1504, 0.2202, 0.1537, 0.003517])
me_cube_028.materials.append(mat_wood_1)
me_cube_028.use_remesh_fix_poles = True
me_cube_028.use_remesh_preserve_attributes = False
me_cube_028.use_mirror_vertex_groups = False
me_cube_028.update()
me_cube_029 = bpy.data.meshes.new('Cube.029')
me_cube_029.from_pydata([(-0.122, -0.05531, -2.358), (-0.05531, -0.05531, 2.111), (-0.122, 0.05531, -2.358), (-0.05531, 0.05531, 2.111), (-0.01134, -0.05531, -2.358), (0.05531, -0.05531, 2.111), (-0.01134, 0.05531, -2.358), (0.05531, 0.05531, 2.111), (-0.09388, -0.05531, -0.1237), (-0.09388, 0.05531, -0.1237), (0.01674, 0.05531, -0.1237), (0.01674, -0.05531, -0.1237), (-0.1168, 0.05531, -0.8234), (-0.00619, 0.05531, -0.8234), (-0.00619, -0.05531, -0.8234), (-0.1168, -0.05531, -0.8234)], [], [(8, 1, 3, 9), (9, 3, 7, 10), (10, 7, 5, 11), (11, 5, 1, 8), (2, 6, 4, 0), (7, 3, 1, 5), (14, 11, 8, 15), (13, 10, 11, 14), (12, 9, 10, 13), (15, 8, 9, 12), (0, 15, 12, 2), (2, 12, 13, 6), (6, 13, 14, 4), (4, 14, 15, 0)])
_uv = me_cube_029.uv_layers.new(name='UVMap.001')
_uv.uv.foreach_set('vector', [0.6085, 0.3186, 0.6085, 0.6338, 0.5929, 0.6338, 0.5929, 0.3186, 0.3045, 0.3189, 0.3052, 0.00375, 0.3208, 0.003517, 0.3201, 0.3187, 0.5633, 0.3186, 0.5633, 0.6338, 0.5477, 0.6338, 0.5477, 0.3186, 0.2195, 0.3189, 0.2203, 0.634, 0.2047, 0.6338, 0.2039, 0.3186, 0.8191, 0.3344, 0.8191, 0.3188, 0.8347, 0.3188, 0.8347, 0.3344, 0.4064, 0.8168, 0.422, 0.8168, 0.422, 0.8324, 0.4064, 0.8324, 0.2178, 0.2202, 0.2195, 0.3189, 0.2039, 0.3186, 0.2022, 0.2199, 0.5633, 0.2199, 0.5633, 0.3186, 0.5477, 0.3186, 0.5477, 0.2199, 0.3027, 0.4176, 0.3045, 0.3189, 0.3201, 0.3187, 0.3183, 0.4174, 0.6085, 0.2199, 0.6085, 0.3186, 0.5929, 0.3186, 0.5929, 0.2199, 0.6085, 0.003517, 0.6085, 0.2199, 0.5929, 0.2199, 0.5929, 0.003517, 0.3052, 0.634, 0.3027, 0.4176, 0.3183, 0.4174, 0.3208, 0.6338, 0.5633, 0.003517, 0.5633, 0.2199, 0.5477, 0.2199, 0.5477, 0.003517, 0.2203, 0.00375, 0.2178, 0.2202, 0.2022, 0.2199, 0.2047, 0.003517])
me_cube_029.materials.append(mat_wood_1)
me_cube_029.use_remesh_fix_poles = True
me_cube_029.use_remesh_preserve_attributes = False
me_cube_029.use_mirror_vertex_groups = False
me_cube_029.update()
me_cube_030 = bpy.data.meshes.new('Cube.030')
me_cube_030.from_pydata([(-0.05088, -0.1067, -2.024), (-0.05531, -0.06422, 2.093), (-0.05088, 0.004806, -2.051), (-0.05531, 0.04726, 2.067), (0.05974, -0.1067, -2.024), (0.05531, -0.06422, 2.093), (0.05974, 0.004806, -2.051), (0.05531, 0.04726, 2.067), (-0.05531, -0.05777, 0.005496), (-0.05531, 0.05371, -0.02121), (0.05531, 0.05371, -0.02121), (0.05531, -0.05777, 0.005496)], [], [(8, 1, 3, 9), (9, 3, 7, 10), (10, 7, 5, 11), (11, 5, 1, 8), (2, 6, 4, 0), (7, 3, 1, 5), (4, 11, 8, 0), (6, 10, 11, 4), (2, 9, 10, 6), (0, 8, 9, 2)])
_uv = me_cube_030.uv_layers.new(name='UVMap.001')
_uv.uv.foreach_set('vector', [0.3687, 0.2934, 0.3727, 0.5878, 0.3569, 0.5842, 0.353, 0.2898, 0.6872, 0.2979, 0.6875, 0.003517, 0.7031, 0.003534, 0.7028, 0.2979, 0.3797, 0.3015, 0.3837, 0.00712, 0.3994, 0.003517, 0.3955, 0.2979, 0.6798, 0.2898, 0.6801, 0.5842, 0.6645, 0.5842, 0.6642, 0.2898, 0.7677, 0.7439, 0.7833, 0.7439, 0.7833, 0.7601, 0.7677, 0.7601, 0.7707, 0.769, 0.7863, 0.769, 0.7863, 0.7852, 0.7707, 0.7852, 0.6801, 0.003517, 0.6798, 0.2898, 0.6642, 0.2898, 0.6645, 0.003534, 0.3837, 0.5878, 0.3797, 0.3015, 0.3955, 0.2979, 0.3994, 0.5842, 0.6875, 0.5842, 0.6872, 0.2979, 0.7028, 0.2979, 0.7031, 0.5842, 0.3727, 0.00712, 0.3687, 0.2934, 0.353, 0.2898, 0.3569, 0.003517])
me_cube_030.materials.append(mat_wood_1)
me_cube_030.use_remesh_fix_poles = True
me_cube_030.use_remesh_preserve_attributes = False
me_cube_030.use_mirror_vertex_groups = False
me_cube_030.update()
me_cube_031 = bpy.data.meshes.new('Cube.031')
me_cube_031.from_pydata([(-0.06325, -0.04356, -1.27), (-0.04737, -0.03338, 0.6644), (-0.06325, 0.0385, -1.27), (-0.04737, 0.02808, 0.6644), (0.06325, -0.03613, -1.27), (0.04737, -0.02782, 0.6644), (0.06325, 0.02216, -1.27), (0.04737, 0.01584, 0.6644), (8.553e-09, 0.07955, -1.27), (-8.558e-09, 0.05882, 0.6644), (8.553e-09, -0.07868, -1.27), (-8.558e-09, -0.05969, 0.6644), (-0.05962, -0.05065, -0.1767), (-0.05962, 0.0147, -0.1767), (0.04112, 0.001694, -0.1767), (0.04112, -0.04473, -0.1767), (-0.009249, -0.07862, -0.1767), (-0.009249, 0.04739, -0.1767)], [], [(12, 1, 3, 13), (17, 9, 7, 14), (14, 7, 5, 15), (16, 11, 1, 12), (8, 6, 4, 10), (9, 3, 1, 11), (7, 9, 11, 5), (2, 8, 10, 0), (15, 5, 11, 16), (13, 3, 9, 17), (2, 13, 17, 8), (4, 15, 16, 10), (10, 16, 12, 0), (6, 14, 15, 4), (8, 17, 14, 6), (0, 12, 13, 2)])
_uv = me_cube_031.uv_layers.new(name='UVMap.001')
_uv.uv.foreach_set('vector', [0.3423, 0.7953, 0.3394, 0.9139, 0.3347, 0.9138, 0.3373, 0.7952, 0.5405, 0.795, 0.5404, 0.9136, 0.5313, 0.9136, 0.5309, 0.795, 0.5309, 0.795, 0.5313, 0.9136, 0.5272, 0.9136, 0.5265, 0.795, 0.1605, 0.7952, 0.1611, 0.9138, 0.1535, 0.9139, 0.1524, 0.7952, 0.7103, 0.7459, 0.722, 0.743, 0.7288, 0.7476, 0.7288, 0.7584, 0.8388, 0.7818, 0.8387, 0.7739, 0.8459, 0.769, 0.8527, 0.7725, 0.8476, 0.784, 0.8388, 0.7818, 0.8527, 0.7725, 0.8527, 0.7805, 0.7101, 0.7565, 0.7103, 0.7459, 0.7288, 0.7584, 0.7197, 0.763, 0.1644, 0.7952, 0.1648, 0.9139, 0.1611, 0.9138, 0.1605, 0.7952, 0.3373, 0.7952, 0.3347, 0.9138, 0.3267, 0.9138, 0.3288, 0.7952, 0.336, 0.6411, 0.3373, 0.7952, 0.3288, 0.7952, 0.3253, 0.6411, 0.1655, 0.6411, 0.1644, 0.7952, 0.1605, 0.7952, 0.1606, 0.6411, 0.1606, 0.6411, 0.1605, 0.7952, 0.1524, 0.7952, 0.1504, 0.6411, 0.5308, 0.6408, 0.5309, 0.795, 0.5265, 0.795, 0.5252, 0.6408, 0.5428, 0.6408, 0.5405, 0.795, 0.5309, 0.795, 0.5308, 0.6408, 0.3423, 0.6411, 0.3423, 0.7953, 0.3373, 0.7952, 0.336, 0.6411])
me_cube_031.materials.append(mat_wood_1)
me_cube_031.use_remesh_fix_poles = True
me_cube_031.use_remesh_preserve_attributes = False
me_cube_031.use_mirror_vertex_groups = False
me_cube_031.update()
me_cube_032 = bpy.data.meshes.new('Cube.032')
me_cube_032.from_pydata([(-0.05531, -0.05531, -1.27), (-0.05507, -0.05416, 1.363), (-0.05531, 0.05531, -1.27), (-0.05547, 0.05455, 1.343), (0.05531, -0.05531, -1.27), (0.05547, -0.05455, 1.359), (0.05531, 0.05531, -1.27), (0.05507, 0.05416, 1.339), (-0.06284, -0.09172, 0.0), (-0.06284, 0.0189, 0.0), (0.04778, 0.0189, 0.0), (0.04778, -0.09172, 0.0)], [], [(8, 1, 3, 9), (9, 3, 7, 10), (10, 7, 5, 11), (11, 5, 1, 8), (2, 6, 4, 0), (7, 3, 1, 5), (4, 11, 8, 0), (6, 10, 11, 4), (2, 9, 10, 6), (0, 8, 9, 2)])
_uv = me_cube_032.uv_layers.new(name='UVMap.001')
_uv.uv.foreach_set('vector', [0.4064, 0.6081, 0.4118, 0.4158, 0.4271, 0.4187, 0.422, 0.6081, 0.6406, 0.7504, 0.6416, 0.5611, 0.6572, 0.5617, 0.6562, 0.7504, 0.4498, 0.5949, 0.4548, 0.7836, 0.4395, 0.7865, 0.4342, 0.5949, 0.6312, 0.7401, 0.6322, 0.9317, 0.6166, 0.9323, 0.6156, 0.7401, 0.8161, 0.7919, 0.8317, 0.7919, 0.8317, 0.8075, 0.8161, 0.8075, 0.7101, 0.7932, 0.7257, 0.7932, 0.7257, 0.8088, 0.7101, 0.8088, 0.6322, 0.5611, 0.6312, 0.7401, 0.6156, 0.7401, 0.6166, 0.5611, 0.4548, 0.4158, 0.4498, 0.5949, 0.4342, 0.5949, 0.4392, 0.4158, 0.6416, 0.9294, 0.6406, 0.7504, 0.6562, 0.7504, 0.6572, 0.9294, 0.4115, 0.7871, 0.4064, 0.6081, 0.422, 0.6081, 0.4271, 0.7871])
me_cube_032.materials.append(mat_wood_1)
me_cube_032.use_remesh_fix_poles = True
me_cube_032.use_remesh_preserve_attributes = False
me_cube_032.use_mirror_vertex_groups = False
me_cube_032.update()
me_cube_033 = bpy.data.meshes.new('Cube.033')
me_cube_033.from_pydata([(-0.05531, -0.05531, -1.27), (-0.04949, -0.02718, 1.206), (-0.05531, 0.05531, -1.27), (-0.04949, 0.08344, 1.205), (0.05531, -0.05531, -1.27), (0.06113, -0.02718, 1.206), (0.05531, 0.05531, -1.27), (0.06113, 0.08344, 1.205), (-0.06284, -0.09172, 0.0), (-0.06284, 0.0189, 0.0), (0.04778, 0.0189, 0.0), (0.04778, -0.09172, 0.0)], [], [(8, 1, 3, 9), (9, 3, 7, 10), (10, 7, 5, 11), (11, 5, 1, 8), (2, 6, 4, 0), (7, 3, 1, 5), (4, 11, 8, 0), (6, 10, 11, 4), (2, 9, 10, 6), (0, 8, 9, 2)])
_uv = me_cube_033.uv_layers.new(name='UVMap.001')
_uv.uv.foreach_set('vector', [0.7101, 0.1738, 0.7173, 0.003638, 0.7329, 0.003517, 0.7257, 0.1736, 0.3771, 0.7649, 0.3786, 0.5948, 0.3942, 0.5948, 0.3927, 0.7649, 0.7257, 0.5389, 0.7329, 0.709, 0.7173, 0.7089, 0.7101, 0.5387, 0.3686, 0.7738, 0.3701, 0.9439, 0.3545, 0.9439, 0.353, 0.7738, 0.7101, 0.8159, 0.7257, 0.8159, 0.7257, 0.8315, 0.7101, 0.8315, 0.4342, 0.7936, 0.4498, 0.7936, 0.4498, 0.8092, 0.4342, 0.8092, 0.3701, 0.5948, 0.3686, 0.7738, 0.353, 0.7738, 0.3545, 0.5948, 0.7329, 0.3599, 0.7257, 0.5389, 0.7101, 0.5387, 0.7173, 0.3598, 0.3786, 0.9439, 0.3771, 0.7649, 0.3927, 0.7649, 0.3942, 0.9438, 0.7173, 0.3527, 0.7101, 0.1738, 0.7257, 0.1736, 0.7329, 0.3526])
me_cube_033.materials.append(mat_wood_1)
me_cube_033.use_remesh_fix_poles = True
me_cube_033.use_remesh_preserve_attributes = False
me_cube_033.use_mirror_vertex_groups = False
me_cube_033.update()
me_cube_034 = bpy.data.meshes.new('Cube.034')
me_cube_034.from_pydata([(-0.7256, -0.06474, -0.1414), (-0.7492, -0.09457, 0.4088), (-0.7256, -0.05156, -0.1414), (-0.7492, -0.08139, 0.4088), (0.6715, -0.03713, -0.1226), (0.6547, 0.009219, 0.7324), (0.6715, -0.02395, -0.1226), (0.6547, 0.0224, 0.7324)], [], [(0, 1, 3, 2), (2, 3, 7, 6), (6, 7, 5, 4), (4, 5, 1, 0), (2, 6, 4, 0), (7, 3, 1, 5)])
_uv = me_cube_034.uv_layers.new(name='UVMap.001')
_uv.uv.foreach_set('vector', [0.5941, 0.2199, 0.5941, 0.2748, 0.5928, 0.2747, 0.5928, 0.2198, 0.7175, 0.7944, 0.7722, 0.7928, 0.8021, 0.9333, 0.717, 0.9333, 0.8294, 0.5883, 0.8294, 0.5031, 0.8307, 0.5032, 0.8307, 0.5884, 0.9019, 0.9472, 0.8168, 0.9472, 0.8467, 0.8067, 0.9014, 0.8082, 0.5681, 0.8408, 0.5681, 0.9797, 0.5668, 0.9797, 0.5668, 0.8407, 0.5616, 0.8407, 0.5616, 0.9844, 0.5603, 0.9845, 0.5603, 0.8408])
me_cube_034.materials.append(mat_wall)
me_cube_034.use_remesh_fix_poles = True
me_cube_034.use_remesh_preserve_attributes = False
me_cube_034.use_mirror_vertex_groups = False
me_cube_034.update()
me_cube_035 = bpy.data.meshes.new('Cube.035')
me_cube_035.from_pydata([(-1.105, 0.1196, -0.1537), (-1.102, 0.1266, 0.02785), (-1.105, 0.1328, -0.1537), (-1.102, 0.1398, 0.02785), (0.7512, -0.1763, -0.141), (0.759, -0.1311, 0.3637), (0.7512, -0.1631, -0.141), (0.759, -0.1179, 0.3637)], [], [(0, 1, 3, 2), (6, 7, 5, 4), (2, 3, 7, 6), (4, 5, 1, 0), (2, 6, 4, 0), (7, 3, 1, 5)])
_uv = me_cube_035.uv_layers.new(name='UVMap.001')
_uv.uv.foreach_set('vector', [0.6134, 0.2198, 0.6134, 0.2379, 0.6121, 0.238, 0.6121, 0.2199, 0.6006, 0.22, 0.6006, 0.2704, 0.5993, 0.2702, 0.5993, 0.2198, 0.9341, 0.7905, 0.9161, 0.7903, 0.8837, 0.6032, 0.9341, 0.6036, 0.9435, 0.1895, 0.8931, 0.1899, 0.9255, 0.002876, 0.9435, 0.002598, 0.9909, 0.8073, 0.9909, 0.9942, 0.9896, 0.9944, 0.9896, 0.8075, 0.9831, 0.9971, 0.9831, 0.8073, 0.9844, 0.8075, 0.9844, 0.9973])
me_cube_035.materials.append(mat_wall)
me_cube_035.use_remesh_fix_poles = True
me_cube_035.use_remesh_preserve_attributes = False
me_cube_035.use_mirror_vertex_groups = False
me_cube_035.update()
me_cube_036 = bpy.data.meshes.new('Cube.036')
me_cube_036.from_pydata([(-0.766, -0.08273, -0.157), (-0.7714, -0.08102, -0.1218), (-0.7641, -0.0564, -0.157), (-0.7695, -0.05469, -0.1218), (0.7967, -0.02765, -0.1211), (0.7977, -0.02908, -0.09708), (0.7986, -0.001316, -0.1211), (0.7996, -0.00275, -0.09708)], [], [(0, 1, 3, 2), (2, 3, 7, 6), (6, 7, 5, 4), (4, 5, 1, 0), (2, 6, 4, 0), (7, 3, 1, 5)])
_uv = me_cube_036.uv_layers.new(name='UVMap.001')
_uv.uv.foreach_set('vector', [0.4618, 0.7159, 0.4618, 0.7109, 0.4656, 0.7107, 0.4656, 0.7157, 0.08803, 0.6419, 0.09301, 0.6412, 0.09301, 0.8626, 0.08963, 0.8625, 0.4618, 0.7461, 0.4652, 0.7463, 0.4652, 0.75, 0.4618, 0.7498, 0.1741, 0.6413, 0.1775, 0.6411, 0.1775, 0.8625, 0.1725, 0.8618, 0.136, 0.6416, 0.136, 0.8622, 0.1323, 0.8618, 0.1323, 0.6412, 0.1145, 0.6412, 0.1145, 0.8626, 0.1108, 0.863, 0.1108, 0.6416])
me_cube_036.materials.append(mat_wood_1)
me_cube_036.use_remesh_fix_poles = True
me_cube_036.use_remesh_preserve_attributes = False
me_cube_036.use_mirror_vertex_groups = False
me_cube_036.update()
me_cube_037 = bpy.data.meshes.new('Cube.037')
me_cube_037.from_pydata([(-0.766, -0.08273, -0.157), (-0.7714, -0.08102, -0.1218), (-0.7641, -0.0564, -0.157), (-0.7695, -0.05469, -0.1218), (0.7967, -0.02765, -0.1211), (0.7977, -0.02908, -0.09708), (0.7986, -0.001316, -0.1211), (0.7996, -0.00275, -0.09708)], [], [(0, 1, 3, 2), (2, 3, 7, 6), (6, 7, 5, 4), (4, 5, 1, 0), (2, 6, 4, 0), (7, 3, 1, 5)])
_uv = me_cube_037.uv_layers.new(name='UVMap.001')
_uv.uv.foreach_set('vector', [0.4618, 0.7281, 0.4618, 0.7231, 0.4656, 0.7229, 0.4656, 0.7279, 0.1846, 0.6417, 0.1895, 0.6411, 0.1895, 0.8625, 0.1862, 0.8623, 0.4618, 0.757, 0.4652, 0.7572, 0.4652, 0.7609, 0.4618, 0.7607, 0.5967, 0.641, 0.6001, 0.6408, 0.6001, 0.8622, 0.5951, 0.8616, 0.1252, 0.6416, 0.1252, 0.8622, 0.1215, 0.8618, 0.1215, 0.6412, 0.1037, 0.6412, 0.1037, 0.8626, 0.1, 0.863, 0.1, 0.6416])
me_cube_037.materials.append(mat_wood_1)
me_cube_037.use_remesh_fix_poles = True
me_cube_037.use_remesh_preserve_attributes = False
me_cube_037.use_mirror_vertex_groups = False
me_cube_037.update()
me_cube_038 = bpy.data.meshes.new('Cube.038')
me_cube_038.from_pydata([(-0.8781, -0.06521, -0.157), (-0.8849, -0.06345, -0.1218), (-0.876, -0.03889, -0.157), (-0.8827, -0.03713, -0.1218), (1.068, -0.0254, -0.1211), (1.069, -0.02685, -0.09708), (1.07, 0.0009167, -0.1211), (1.071, -0.0005257, -0.09708)], [], [(0, 1, 3, 2), (2, 3, 7, 6), (6, 7, 5, 4), (4, 5, 1, 0), (2, 6, 4, 0), (7, 3, 1, 5)])
_uv = me_cube_038.uv_layers.new(name='UVMap.001')
_uv.uv.foreach_set('vector', [0.4618, 0.7037, 0.4618, 0.6986, 0.4656, 0.6985, 0.4656, 0.7036, 0.02641, 0.5625, 0.03139, 0.5616, 0.03139, 0.8372, 0.02801, 0.837, 0.4618, 0.7351, 0.4652, 0.7353, 0.4652, 0.739, 0.4618, 0.7388, 0.4634, 0.4161, 0.4668, 0.4158, 0.4668, 0.6915, 0.4618, 0.6906, 0.7027, 0.5916, 0.7027, 0.8661, 0.699, 0.8657, 0.699, 0.5912, 0.6883, 0.8672, 0.6883, 0.5916, 0.692, 0.5912, 0.692, 0.8668])
me_cube_038.materials.append(mat_wood_1)
me_cube_038.use_remesh_fix_poles = True
me_cube_038.use_remesh_preserve_attributes = False
me_cube_038.use_mirror_vertex_groups = False
me_cube_038.update()
me_cube_044 = bpy.data.meshes.new('Cube.044')
me_cube_044.from_pydata([(-0.4707, 0.06084, -0.9271), (-0.4608, 0.06487, 1.32), (-0.4716, 0.07391, -0.9271), (-0.4617, 0.07794, 1.32), (0.4716, -0.07391, -0.9271), (0.4815, -0.06987, 1.32), (0.4707, -0.06084, -0.9271), (0.4806, -0.0568, 1.32)], [], [(0, 1, 3, 2), (2, 3, 7, 6), (6, 7, 5, 4), (4, 5, 1, 0), (2, 6, 4, 0), (7, 3, 1, 5)])
_uv = me_cube_044.uv_layers.new(name='UVMap.001')
_uv.uv.foreach_set('vector', [0.3494, 0.5138, 0.3494, 0.7495, 0.3481, 0.7495, 0.3481, 0.5138, 0.3133, 0.5138, 0.3133, 0.7495, 0.2135, 0.7499, 0.2135, 0.5142, 0.4049, 0.5138, 0.4049, 0.7495, 0.4035, 0.7495, 0.4035, 0.5138, 0.5241, 0.7558, 0.5241, 0.9915, 0.4243, 0.9911, 0.4243, 0.7554, 0.1997, 0.6232, 0.1997, 0.5234, 0.201, 0.5231, 0.201, 0.6229, 0.5297, 0.6137, 0.5297, 0.5138, 0.531, 0.5141, 0.531, 0.6139])
me_cube_044.materials.append(mat_roof)
me_cube_044.use_remesh_fix_poles = True
me_cube_044.use_remesh_preserve_attributes = False
me_cube_044.use_mirror_vertex_groups = False
me_cube_044.update()
me_cube_045 = bpy.data.meshes.new('Cube.045')
me_cube_045.from_pydata([(-0.4707, 0.06084, -0.9271), (-0.4608, 0.06487, 1.32), (-0.4716, 0.07391, -0.9271), (-0.4617, 0.07794, 1.32), (0.4716, -0.07391, -0.9271), (0.4815, -0.06987, 1.32), (0.4707, -0.06084, -0.9271), (0.4806, -0.0568, 1.32)], [], [(0, 1, 3, 2), (2, 3, 7, 6), (6, 7, 5, 4), (4, 5, 1, 0), (2, 6, 4, 0), (7, 3, 1, 5)])
_uv = me_cube_045.uv_layers.new(name='UVMap.001')
_uv.uv.foreach_set('vector', [0.3772, 0.5138, 0.3772, 0.7495, 0.3758, 0.7495, 0.3758, 0.5138, 0.8413, 0.002777, 0.8413, 0.2384, 0.7414, 0.2388, 0.7414, 0.003188, 0.4187, 0.5138, 0.4187, 0.7495, 0.4174, 0.7495, 0.4174, 0.5138, 0.8406, 0.7507, 0.8406, 0.9864, 0.7408, 0.986, 0.7408, 0.7503, 0.1151, 0.6191, 0.1151, 0.5193, 0.1164, 0.519, 0.1164, 0.6189, 0.5779, 0.6137, 0.5779, 0.5138, 0.5793, 0.5141, 0.5793, 0.6139])
me_cube_045.materials.append(mat_roof)
me_cube_045.use_remesh_fix_poles = True
me_cube_045.use_remesh_preserve_attributes = False
me_cube_045.use_mirror_vertex_groups = False
me_cube_045.update()
me_cube_046 = bpy.data.meshes.new('Cube.046')
me_cube_046.from_pydata([(-0.4713, 0.06811, -0.9836), (-0.4582, 0.06209, 1.424), (-0.4722, 0.08118, -0.9836), (-0.4591, 0.07516, 1.424), (0.4666, -0.08911, -1.024), (0.4841, -0.07265, 1.424), (0.4657, -0.07604, -1.024), (0.4833, -0.05958, 1.424)], [], [(0, 1, 3, 2), (2, 3, 7, 6), (6, 7, 5, 4), (4, 5, 1, 0), (2, 6, 4, 0), (7, 3, 1, 5)])
_uv = me_cube_046.uv_layers.new(name='UVMap.001')
_uv.uv.foreach_set('vector', [0.201, 0.2651, 0.201, 0.5176, 0.1997, 0.5176, 0.1997, 0.2651, 0.1082, 0.2559, 0.1081, 0.003384, 0.208, 0.002777, 0.208, 0.2595, 0.208, 0.2651, 0.208, 0.5218, 0.2066, 0.5218, 0.2066, 0.2651, 0.1026, 0.002777, 0.1026, 0.2595, 0.002777, 0.2589, 0.002848, 0.00641, 0.6276, 0.5138, 0.6276, 0.6136, 0.6262, 0.614, 0.6262, 0.5141, 0.1289, 0.6189, 0.1289, 0.519, 0.1303, 0.5193, 0.1303, 0.6191])
me_cube_046.materials.append(mat_roof)
me_cube_046.use_remesh_fix_poles = True
me_cube_046.use_remesh_preserve_attributes = False
me_cube_046.use_mirror_vertex_groups = False
me_cube_046.update()
me_cube_047 = bpy.data.meshes.new('Cube.047')
me_cube_047.from_pydata([(-0.4707, 0.06084, -0.9271), (-0.4608, 0.06487, 1.32), (-0.4716, 0.07391, -0.9271), (-0.4617, 0.07794, 1.32), (0.4716, -0.07391, -0.9271), (0.4815, -0.06987, 1.32), (0.4707, -0.06084, -0.9271), (0.4806, -0.0568, 1.32)], [], [(0, 1, 3, 2), (2, 3, 7, 6), (6, 7, 5, 4), (4, 5, 1, 0), (2, 6, 4, 0), (7, 3, 1, 5)])
_uv = me_cube_047.uv_layers.new(name='UVMap.001')
_uv.uv.foreach_set('vector', [0.3702, 0.5138, 0.3702, 0.7495, 0.3689, 0.7495, 0.3689, 0.5138, 0.946, 0.5087, 0.946, 0.7444, 0.8461, 0.7448, 0.8461, 0.5091, 0.1788, 0.2651, 0.1788, 0.5007, 0.1774, 0.5007, 0.1774, 0.2651, 0.946, 0.7507, 0.946, 0.9864, 0.8461, 0.986, 0.8461, 0.7503, 0.1428, 0.6191, 0.1428, 0.5193, 0.1442, 0.519, 0.1442, 0.6189, 0.5435, 0.6137, 0.5435, 0.5138, 0.5448, 0.5141, 0.5448, 0.6139])
me_cube_047.materials.append(mat_roof)
me_cube_047.use_remesh_fix_poles = True
me_cube_047.use_remesh_preserve_attributes = False
me_cube_047.use_mirror_vertex_groups = False
me_cube_047.update()
me_cube_048 = bpy.data.meshes.new('Cube.048')
me_cube_048.from_pydata([(-0.4709, 0.08406, -1.049), (-0.4608, 0.06487, 1.32), (-0.4718, 0.09713, -1.049), (-0.4617, 0.07794, 1.32), (0.4715, -0.05069, -1.049), (0.4815, -0.06987, 1.32), (0.4706, -0.03761, -1.049), (0.4806, -0.0568, 1.32)], [], [(0, 1, 3, 2), (2, 3, 7, 6), (6, 7, 5, 4), (4, 5, 1, 0), (2, 6, 4, 0), (7, 3, 1, 5)])
_uv = me_cube_048.uv_layers.new(name='UVMap.001')
_uv.uv.foreach_set('vector', [0.1372, 0.2651, 0.1372, 0.5135, 0.1359, 0.5135, 0.1359, 0.2651, 0.6295, 0.2593, 0.6295, 0.5077, 0.5297, 0.5083, 0.5297, 0.2599, 0.1165, 0.2651, 0.1165, 0.5135, 0.1151, 0.5135, 0.1151, 0.2651, 0.3133, 0.2599, 0.3133, 0.5083, 0.2135, 0.5077, 0.2135, 0.2593, 0.6055, 0.6139, 0.6055, 0.5141, 0.6069, 0.5138, 0.6069, 0.6137, 0.5986, 0.6137, 0.5986, 0.5138, 0.6, 0.5141, 0.6, 0.6139])
me_cube_048.materials.append(mat_roof)
me_cube_048.use_remesh_fix_poles = True
me_cube_048.use_remesh_preserve_attributes = False
me_cube_048.use_mirror_vertex_groups = False
me_cube_048.update()
me_cube_049 = bpy.data.meshes.new('Cube.049')
me_cube_049.from_pydata([(-0.122, 0.1322, -1.822), (-0.05531, -0.05531, 2.075), (-0.122, 0.2428, -1.822), (-0.05531, 0.05531, 2.075), (-0.01134, 0.1322, -1.822), (0.05531, -0.05531, 2.075), (-0.01134, 0.2428, -1.822), (0.05531, 0.05531, 2.075), (-0.09388, -0.05531, -0.1237), (-0.09388, 0.05531, -0.1237), (0.01674, 0.05531, -0.1237), (0.01674, -0.05531, -0.1237), (-0.1168, 0.05531, -0.8234), (-0.00619, 0.05531, -0.8234), (-0.00619, -0.05531, -0.8234), (-0.1168, -0.05531, -0.8234)], [], [(8, 1, 3, 9), (9, 3, 7, 10), (10, 7, 5, 11), (11, 5, 1, 8), (2, 6, 4, 0), (7, 3, 1, 5), (14, 11, 8, 15), (13, 10, 11, 14), (12, 9, 10, 13), (15, 8, 9, 12), (0, 15, 12, 2), (2, 12, 13, 6), (6, 13, 14, 4), (4, 14, 15, 0)])
_uv = me_cube_049.uv_layers.new(name='UVMap')
_uv.uv.foreach_set('vector', [0.4904, 0.2967, 0.4904, 0.5766, 0.4765, 0.5766, 0.4765, 0.2967, 0.2787, 0.2969, 0.2794, 0.017, 0.2932, 0.01679, 0.2926, 0.2967, 0.4429, 0.2967, 0.4429, 0.5766, 0.4291, 0.5766, 0.4291, 0.2967, 0.2429, 0.2969, 0.2436, 0.5768, 0.2297, 0.5766, 0.2291, 0.2967, 0.1743, 0.9316, 0.1743, 0.9177, 0.1882, 0.9177, 0.1882, 0.9316, 0.6188, 0.869, 0.6327, 0.869, 0.6327, 0.8829, 0.6188, 0.8829, 0.2414, 0.2092, 0.2429, 0.2969, 0.2291, 0.2967, 0.2275, 0.209, 0.4429, 0.209, 0.4429, 0.2967, 0.4291, 0.2967, 0.4291, 0.209, 0.2772, 0.3846, 0.2787, 0.2969, 0.2926, 0.2967, 0.291, 0.3844, 0.4904, 0.209, 0.4904, 0.2967, 0.4765, 0.2967, 0.4765, 0.209, 0.4904, 0.01679, 0.4904, 0.209, 0.4765, 0.209, 0.4765, 0.01679, 0.2794, 0.5768, 0.2772, 0.3846, 0.291, 0.3844, 0.2932, 0.5766, 0.4429, 0.01679, 0.4429, 0.209, 0.4291, 0.209, 0.4291, 0.01679, 0.2436, 0.017, 0.2414, 0.2092, 0.2275, 0.209, 0.2297, 0.01679])
_uv = me_cube_049.uv_layers.new(name='UVMap.001')
_uv.uv.foreach_set('vector', [0.05052, 0.3133, 0.06542, 0.003517, 0.081, 0.004266, 0.0661, 0.314, 0.6414, 0.3133, 0.6416, 0.003783, 0.6572, 0.003517, 0.657, 0.3131, 0.02384, 0.244, 0.03874, 0.5538, 0.02316, 0.5546, 0.00826, 0.2448, 0.6327, 0.2445, 0.6329, 0.554, 0.6173, 0.5538, 0.6171, 0.2442, 0.4568, 0.7936, 0.4724, 0.7936, 0.4724, 0.8092, 0.4568, 0.8092, 0.7934, 0.8148, 0.809, 0.8148, 0.809, 0.8304, 0.7934, 0.8304, 0.6312, 0.146, 0.6327, 0.2445, 0.6171, 0.2442, 0.6156, 0.1457, 0.0191, 0.1454, 0.02384, 0.244, 0.00826, 0.2448, 0.003517, 0.1462, 0.6399, 0.4118, 0.6414, 0.3133, 0.657, 0.3131, 0.6555, 0.4116, 0.04578, 0.4119, 0.05052, 0.3133, 0.0661, 0.314, 0.06136, 0.4126, 0.06542, 0.5538, 0.04578, 0.4119, 0.06136, 0.4126, 0.081, 0.5546, 0.6416, 0.554, 0.6399, 0.4118, 0.6555, 0.4116, 0.6572, 0.5538, 0.03874, 0.003517, 0.0191, 0.1454, 0.003517, 0.1462, 0.02316, 0.004266, 0.6329, 0.003783, 0.6312, 0.146, 0.6156, 0.1457, 0.6173, 0.003517])
_uv.active_render = True
me_cube_049.materials.append(mat_wood_1)
me_cube_049.use_remesh_fix_poles = True
me_cube_049.use_remesh_preserve_attributes = False
me_cube_049.use_mirror_vertex_groups = False
me_cube_049.update()
me_cube_050 = bpy.data.meshes.new('Cube.050')
me_cube_050.from_pydata([(-0.06325, -0.04356, -1.27), (-0.04737, -0.03338, 1.351), (-0.06325, 0.0385, -1.27), (-0.04737, 0.02808, 1.351), (0.06325, -0.03613, -1.27), (0.04737, -0.02782, 1.351), (0.06325, 0.02216, -1.27), (0.04737, 0.01584, 1.351), (8.553e-09, 0.07955, -1.27), (-8.558e-09, 0.05882, 1.351), (8.553e-09, -0.07868, -1.27), (-8.558e-09, -0.05969, 1.351), (-0.05962, -0.05065, 0.1959), (-0.05962, 0.0147, 0.1959), (0.04112, 0.001694, 0.1959), (0.04112, -0.04473, 0.1959), (-0.009249, -0.07862, 0.1959), (-0.009249, 0.04739, 0.1959)], [], [(12, 1, 3, 13), (17, 9, 7, 14), (14, 7, 5, 15), (16, 11, 1, 12), (8, 6, 4, 10), (9, 3, 1, 11), (7, 9, 11, 5), (2, 8, 10, 0), (15, 5, 11, 16), (13, 3, 9, 17), (2, 13, 17, 8), (4, 15, 16, 10), (10, 16, 12, 0), (6, 14, 15, 4), (8, 17, 14, 6), (0, 12, 13, 2)])
_uv = me_cube_050.uv_layers.new(name='UVMap.001')
_uv.uv.foreach_set('vector', [0.9285, 0.5639, 0.9257, 0.7267, 0.921, 0.7267, 0.9235, 0.5638, 0.8537, 0.5638, 0.8536, 0.7267, 0.8445, 0.7267, 0.8441, 0.5638, 0.8441, 0.5638, 0.8445, 0.7267, 0.8404, 0.7267, 0.8397, 0.5638, 0.9693, 0.5638, 0.97, 0.7267, 0.9623, 0.7267, 0.9612, 0.5639, 0.7103, 0.7189, 0.722, 0.716, 0.7288, 0.7206, 0.7288, 0.7313, 0.4343, 0.8516, 0.4342, 0.8437, 0.4414, 0.8388, 0.4482, 0.8423, 0.443, 0.8538, 0.4343, 0.8516, 0.4482, 0.8423, 0.4482, 0.8503, 0.7101, 0.7295, 0.7103, 0.7189, 0.7288, 0.7313, 0.7197, 0.736, 0.9732, 0.5639, 0.9736, 0.7267, 0.97, 0.7267, 0.9693, 0.5638, 0.9235, 0.5638, 0.921, 0.7267, 0.913, 0.7267, 0.9151, 0.5638, 0.9222, 0.3572, 0.9235, 0.5638, 0.9151, 0.5638, 0.9116, 0.3572, 0.9744, 0.3572, 0.9732, 0.5639, 0.9693, 0.5638, 0.9695, 0.3572, 0.9695, 0.3572, 0.9693, 0.5638, 0.9612, 0.5639, 0.9593, 0.3572, 0.844, 0.3572, 0.8441, 0.5638, 0.8397, 0.5638, 0.8385, 0.3572, 0.856, 0.3572, 0.8537, 0.5638, 0.8441, 0.5638, 0.844, 0.3572, 0.9285, 0.3572, 0.9285, 0.5639, 0.9235, 0.5638, 0.9222, 0.3572])
me_cube_050.materials.append(mat_wood_1)
me_cube_050.use_remesh_fix_poles = True
me_cube_050.use_remesh_preserve_attributes = False
me_cube_050.use_mirror_vertex_groups = False
me_cube_050.update()
me_cube_051 = bpy.data.meshes.new('Cube.051')
me_cube_051.from_pydata([(-0.06325, -0.04356, -1.27), (-0.04737, -0.03338, 1.351), (-0.06325, 0.0385, -1.27), (-0.04737, 0.02808, 1.351), (0.06325, -0.03613, -1.27), (0.04737, -0.02782, 1.351), (0.06325, 0.02216, -1.27), (0.04737, 0.01584, 1.351), (8.553e-09, 0.07955, -1.27), (-8.558e-09, 0.05882, 1.351), (8.553e-09, -0.07868, -1.27), (-8.558e-09, -0.05969, 1.351), (-0.05962, -0.05065, 0.1959), (-0.05962, 0.0147, 0.1959), (0.04112, 0.001694, 0.1959), (0.04112, -0.04473, 0.1959), (-0.009249, -0.07862, 0.1959), (-0.009249, 0.04739, 0.1959)], [], [(12, 1, 3, 13), (17, 9, 7, 14), (14, 7, 5, 15), (16, 11, 1, 12), (8, 6, 4, 10), (9, 3, 1, 11), (7, 9, 11, 5), (2, 8, 10, 0), (15, 5, 11, 16), (13, 3, 9, 17), (2, 13, 17, 8), (4, 15, 16, 10), (10, 16, 12, 0), (6, 14, 15, 4), (8, 17, 14, 6), (0, 12, 13, 2)])
_uv = me_cube_051.uv_layers.new(name='UVMap.001')
_uv.uv.foreach_set('vector', [0.9046, 0.5639, 0.9017, 0.7267, 0.897, 0.7267, 0.8996, 0.5638, 0.8783, 0.5638, 0.8782, 0.7267, 0.8691, 0.7267, 0.8687, 0.5638, 0.8687, 0.5638, 0.8691, 0.7267, 0.865, 0.7267, 0.8643, 0.5638, 0.9915, 0.5638, 0.9921, 0.7267, 0.9844, 0.7267, 0.9833, 0.5639, 0.7452, 0.7719, 0.7569, 0.769, 0.7637, 0.7736, 0.7637, 0.7844, 0.8388, 0.8044, 0.8387, 0.7965, 0.8459, 0.7916, 0.8527, 0.7951, 0.8476, 0.8066, 0.8388, 0.8044, 0.8527, 0.7951, 0.8527, 0.8032, 0.745, 0.7825, 0.7452, 0.7719, 0.7637, 0.7844, 0.7546, 0.789, 0.9953, 0.5639, 0.9957, 0.7267, 0.9921, 0.7267, 0.9915, 0.5638, 0.8996, 0.5638, 0.897, 0.7267, 0.889, 0.7267, 0.8911, 0.5638, 0.8983, 0.3572, 0.8996, 0.5638, 0.8911, 0.5638, 0.8876, 0.3572, 0.9965, 0.3572, 0.9953, 0.5639, 0.9915, 0.5638, 0.9916, 0.3572, 0.9916, 0.3572, 0.9915, 0.5638, 0.9833, 0.5639, 0.9814, 0.3572, 0.8686, 0.3572, 0.8687, 0.5638, 0.8643, 0.5638, 0.8631, 0.3572, 0.8806, 0.3572, 0.8783, 0.5638, 0.8687, 0.5638, 0.8686, 0.3572, 0.9046, 0.3572, 0.9046, 0.5639, 0.8996, 0.5638, 0.8983, 0.3572])
me_cube_051.materials.append(mat_wood_1)
me_cube_051.use_remesh_fix_poles = True
me_cube_051.use_remesh_preserve_attributes = False
me_cube_051.use_mirror_vertex_groups = False
me_cube_051.update()
me_cube_052 = bpy.data.meshes.new('Cube.052')
me_cube_052.from_pydata([(-0.05531, -0.06422, 2.093), (-0.05531, 0.04726, 2.067), (0.05531, -0.06422, 2.093), (0.05531, 0.04726, 2.067), (-0.05531, -0.05777, 0.005496), (-0.05531, 0.05371, -0.02121), (0.05531, 0.05371, -0.02121), (0.05531, -0.05777, 0.005496), (-0.0544, -0.06781, -0.4111), (-0.05446, 0.04432, -0.4111), (0.05614, 0.04456, -0.4012), (0.0562, -0.06757, -0.4012)], [], [(4, 0, 1, 5), (5, 1, 3, 6), (6, 3, 2, 7), (7, 2, 0, 4), (3, 1, 0, 2), (11, 8, 9, 10), (11, 7, 4, 8), (10, 6, 7, 11), (5, 6, 10, 9), (5, 9, 8, 4)])
_uv = me_cube_052.uv_layers.new(name='UVMap.001')
_uv.uv.foreach_set('vector', [0.05679, 0.6203, 0.05812, 0.9147, 0.0424, 0.911, 0.04107, 0.6166, 0.5025, 0.9352, 0.5026, 0.6408, 0.5182, 0.6408, 0.5181, 0.9352, 0.6642, 0.8894, 0.6655, 0.595, 0.6813, 0.5912, 0.68, 0.8856, 0.4954, 0.6996, 0.4955, 0.994, 0.4799, 0.994, 0.4798, 0.6996, 0.7707, 0.7922, 0.7863, 0.7922, 0.7863, 0.8084, 0.7707, 0.8084, 0.809, 0.8077, 0.7934, 0.8077, 0.7934, 0.7919, 0.809, 0.7919, 0.4955, 0.6422, 0.4954, 0.6996, 0.4798, 0.6996, 0.4799, 0.6408, 0.6654, 0.943, 0.6642, 0.8894, 0.68, 0.8856, 0.6813, 0.943, 0.5025, 0.9352, 0.5181, 0.9352, 0.5182, 0.9888, 0.5026, 0.9902, 0.04107, 0.6166, 0.04231, 0.5616, 0.05812, 0.5616, 0.05679, 0.6203])
me_cube_052.materials.append(mat_wood_1)
me_cube_052.use_remesh_fix_poles = True
me_cube_052.use_remesh_preserve_attributes = False
me_cube_052.use_mirror_vertex_groups = False
me_cube_052.update()
me_cube_054 = bpy.data.meshes.new('Cube.054')
me_cube_054.from_pydata([(-0.07221, -0.06418, 2.282), (-0.07221, 0.0473, 2.255), (0.03841, -0.06418, 2.282), (0.03841, 0.0473, 2.255), (-0.05531, -0.05777, 0.005496), (-0.05531, 0.05371, -0.02121), (0.05531, 0.05371, -0.02121), (0.05531, -0.05777, 0.005496), (-0.0544, -0.06781, -0.4111), (-0.05446, 0.04432, -0.4111), (0.05614, 0.04456, -0.4012), (0.0562, -0.06757, -0.4012)], [], [(4, 0, 1, 5), (5, 1, 3, 6), (6, 3, 2, 7), (7, 2, 0, 4), (3, 1, 0, 2), (11, 8, 9, 10), (11, 7, 4, 8), (10, 6, 7, 11), (5, 6, 10, 9), (5, 9, 8, 4)])
_uv = me_cube_054.uv_layers.new(name='UVMap.001')
_uv.uv.foreach_set('vector', [0.7834, 0.4159, 0.7847, 0.7369, 0.769, 0.7331, 0.7677, 0.4122, 0.08075, 0.6166, 0.081, 0.9375, 0.0654, 0.9374, 0.06516, 0.6165, 0.8144, 0.6819, 0.8157, 0.3609, 0.8314, 0.3572, 0.8301, 0.6781, 0.003517, 0.8826, 0.003777, 0.5617, 0.01938, 0.5616, 0.01911, 0.8825, 0.7101, 0.77, 0.7257, 0.77, 0.7257, 0.7862, 0.7101, 0.7862, 0.809, 0.7848, 0.7934, 0.7848, 0.7934, 0.769, 0.809, 0.769, 0.003771, 0.94, 0.003517, 0.8826, 0.01911, 0.8825, 0.01938, 0.9413, 0.8156, 0.7355, 0.8144, 0.6819, 0.8301, 0.6781, 0.8314, 0.7355, 0.08075, 0.6166, 0.06516, 0.6165, 0.0654, 0.5629, 0.081, 0.5616, 0.7677, 0.4122, 0.7689, 0.3572, 0.7847, 0.3572, 0.7834, 0.4159])
me_cube_054.materials.append(mat_wood_1)
me_cube_054.use_remesh_fix_poles = True
me_cube_054.use_remesh_preserve_attributes = False
me_cube_054.use_mirror_vertex_groups = False
me_cube_054.update()
me_cube_056 = bpy.data.meshes.new('Cube.056')
me_cube_056.from_pydata([(-0.122, -0.05531, -2.358), (-0.05531, -0.05531, 2.111), (-0.122, 0.05531, -2.358), (-0.05531, 0.05531, 2.111), (-0.01134, -0.05531, -2.358), (0.05531, -0.05531, 2.111), (-0.01134, 0.05531, -2.358), (0.05531, 0.05531, 2.111), (-0.09388, -0.05531, -0.1237), (-0.09388, 0.05531, -0.1237), (0.01674, 0.05531, -0.1237), (0.01674, -0.05531, -0.1237), (-0.1168, 0.05531, -0.8234), (-0.00619, 0.05531, -0.8234), (-0.00619, -0.05531, -0.8234), (-0.1168, -0.05531, -0.8234)], [], [(8, 1, 3, 9), (9, 3, 7, 10), (10, 7, 5, 11), (11, 5, 1, 8), (2, 6, 4, 0), (7, 3, 1, 5), (14, 11, 8, 15), (13, 10, 11, 14), (12, 9, 10, 13), (15, 8, 9, 12), (0, 15, 12, 2), (2, 12, 13, 6), (6, 13, 14, 4), (4, 14, 15, 0)])
_uv = me_cube_056.uv_layers.new(name='UVMap.001')
_uv.uv.foreach_set('vector', [0.5406, 0.3186, 0.5406, 0.6338, 0.525, 0.6338, 0.525, 0.3186, 0.2793, 0.3189, 0.2801, 0.00375, 0.2957, 0.003517, 0.2949, 0.3187, 0.5859, 0.3186, 0.5859, 0.6338, 0.5703, 0.6338, 0.5703, 0.3186, 0.2698, 0.3189, 0.2705, 0.634, 0.2549, 0.6338, 0.2542, 0.3186, 0.4064, 0.8098, 0.4064, 0.7942, 0.422, 0.7942, 0.422, 0.8098, 0.7707, 0.838, 0.7863, 0.838, 0.7863, 0.8536, 0.7707, 0.8536, 0.268, 0.2202, 0.2698, 0.3189, 0.2542, 0.3186, 0.2524, 0.2199, 0.5859, 0.2199, 0.5859, 0.3186, 0.5703, 0.3186, 0.5703, 0.2199, 0.2776, 0.4176, 0.2793, 0.3189, 0.2949, 0.3187, 0.2932, 0.4174, 0.5406, 0.2199, 0.5406, 0.3186, 0.525, 0.3186, 0.525, 0.2199, 0.5406, 0.003517, 0.5406, 0.2199, 0.525, 0.2199, 0.525, 0.003517, 0.2801, 0.634, 0.2776, 0.4176, 0.2932, 0.4174, 0.2957, 0.6338, 0.5859, 0.003517, 0.5859, 0.2199, 0.5703, 0.2199, 0.5703, 0.003517, 0.2705, 0.00375, 0.268, 0.2202, 0.2524, 0.2199, 0.2549, 0.003517])
me_cube_056.materials.append(mat_wood_1)
me_cube_056.use_remesh_fix_poles = True
me_cube_056.use_remesh_preserve_attributes = False
me_cube_056.use_mirror_vertex_groups = False
me_cube_056.update()
me_cube_057 = bpy.data.meshes.new('Cube.057')
me_cube_057.from_pydata([(-0.122, -0.05531, -2.358), (-0.05531, -0.05531, 2.111), (-0.122, 0.05531, -2.358), (-0.05531, 0.05531, 2.111), (-0.01134, -0.05531, -2.358), (0.05531, -0.05531, 2.111), (-0.01134, 0.05531, -2.358), (0.05531, 0.05531, 2.111), (-0.09388, -0.05531, -0.1237), (-0.09388, 0.05531, -0.1237), (0.01674, 0.05531, -0.1237), (0.01674, -0.05531, -0.1237), (-0.1168, 0.05531, -0.8234), (-0.00619, 0.05531, -0.8234), (-0.00619, -0.05531, -0.8234), (-0.1168, -0.05531, -0.8234)], [], [(8, 1, 3, 9), (9, 3, 7, 10), (10, 7, 5, 11), (11, 5, 1, 8), (2, 6, 4, 0), (7, 3, 1, 5), (14, 11, 8, 15), (13, 10, 11, 14), (12, 9, 10, 13), (15, 8, 9, 12), (0, 15, 12, 2), (2, 12, 13, 6), (6, 13, 14, 4), (4, 14, 15, 0)])
_uv = me_cube_057.uv_layers.new(name='UVMap.001')
_uv.uv.foreach_set('vector', [0.4954, 0.3186, 0.4954, 0.6338, 0.4798, 0.6338, 0.4798, 0.3186, 0.3296, 0.3189, 0.3303, 0.00375, 0.3459, 0.003517, 0.3452, 0.3187, 0.518, 0.3186, 0.518, 0.6338, 0.5024, 0.6338, 0.5024, 0.3186, 0.2447, 0.3189, 0.2454, 0.634, 0.2298, 0.6338, 0.2291, 0.3186, 0.816, 0.853, 0.816, 0.8374, 0.8316, 0.8374, 0.8316, 0.853, 0.7707, 0.8154, 0.7863, 0.8154, 0.7863, 0.831, 0.7707, 0.831, 0.2429, 0.2202, 0.2447, 0.3189, 0.2291, 0.3186, 0.2273, 0.2199, 0.518, 0.2199, 0.518, 0.3186, 0.5024, 0.3186, 0.5024, 0.2199, 0.3278, 0.4176, 0.3296, 0.3189, 0.3452, 0.3187, 0.3434, 0.4174, 0.4954, 0.2199, 0.4954, 0.3186, 0.4798, 0.3186, 0.4798, 0.2199, 0.4954, 0.003517, 0.4954, 0.2199, 0.4798, 0.2199, 0.4798, 0.003517, 0.3303, 0.634, 0.3278, 0.4176, 0.3434, 0.4174, 0.3459, 0.6338, 0.518, 0.003517, 0.518, 0.2199, 0.5024, 0.2199, 0.5024, 0.003517, 0.2454, 0.00375, 0.2429, 0.2202, 0.2273, 0.2199, 0.2298, 0.003517])
me_cube_057.materials.append(mat_wood_1)
me_cube_057.use_remesh_fix_poles = True
me_cube_057.use_remesh_preserve_attributes = False
me_cube_057.use_mirror_vertex_groups = False
me_cube_057.update()

# ---- objects
ob_cube = bpy.data.objects.new('Cube', me_cube_001)
ob_cube_001 = bpy.data.objects.new('Cube.001', me_cube_002)
ob_cube_002 = bpy.data.objects.new('Cube.002', me_cube_003)
ob_cube_003 = bpy.data.objects.new('Cube.003', me_cube_004)
ob_cube_004 = bpy.data.objects.new('Cube.004', me_cube_005)
ob_cube_005 = bpy.data.objects.new('Cube.005', me_cube_006)
ob_cube_006 = bpy.data.objects.new('Cube.006', me_cube_007)
ob_cube_007 = bpy.data.objects.new('Cube.007', me_cube_008)
ob_cube_008 = bpy.data.objects.new('Cube.008', me_cube_009)
ob_cube_009 = bpy.data.objects.new('Cube.009', me_cube_010)
ob_cube_010 = bpy.data.objects.new('Cube.010', me_cube_011)
ob_cube_011 = bpy.data.objects.new('Cube.011', me_cube_013)
ob_cube_012 = bpy.data.objects.new('Cube.012', me_cube_014)
ob_cube_013 = bpy.data.objects.new('Cube.013', me_cube_015)
ob_cube_014 = bpy.data.objects.new('Cube.014', me_cube_016)
ob_cube_015 = bpy.data.objects.new('Cube.015', me_cube_017)
ob_cube_016 = bpy.data.objects.new('Cube.016', me_cube_018)
ob_cube_017 = bpy.data.objects.new('Cube.017', me_cube_019)
ob_cube_018 = bpy.data.objects.new('Cube.018', me_cube_020)
ob_cube_019 = bpy.data.objects.new('Cube.019', me_cube_021)
ob_cube_020 = bpy.data.objects.new('Cube.020', me_cube_022)
ob_cube_021 = bpy.data.objects.new('Cube.021', me_cube_023)
ob_cube_022 = bpy.data.objects.new('Cube.022', me_cube_024)
ob_cube_023 = bpy.data.objects.new('Cube.023', me_cube_025)
ob_cube_024 = bpy.data.objects.new('Cube.024', me_cube_026)
ob_cube_025 = bpy.data.objects.new('Cube.025', me_cube_027)
ob_cube_026 = bpy.data.objects.new('Cube.026', me_cube_028)
ob_cube_027 = bpy.data.objects.new('Cube.027', me_cube_029)
ob_cube_028 = bpy.data.objects.new('Cube.028', me_cube_030)
ob_cube_029 = bpy.data.objects.new('Cube.029', me_cube_031)
ob_cube_030 = bpy.data.objects.new('Cube.030', me_cube_032)
ob_cube_031 = bpy.data.objects.new('Cube.031', me_cube_033)
ob_cube_032 = bpy.data.objects.new('Cube.032', me_cube_034)
ob_cube_033 = bpy.data.objects.new('Cube.033', me_cube_035)
ob_cube_034 = bpy.data.objects.new('Cube.034', me_cube_036)
ob_cube_035 = bpy.data.objects.new('Cube.035', me_cube_037)
ob_cube_036 = bpy.data.objects.new('Cube.036', me_cube_038)
ob_cube_037 = bpy.data.objects.new('Cube.037', me_cube_044)
ob_cube_038 = bpy.data.objects.new('Cube.038', me_cube_045)
ob_cube_039 = bpy.data.objects.new('Cube.039', me_cube_046)
ob_cube_040 = bpy.data.objects.new('Cube.040', me_cube_047)
ob_cube_041 = bpy.data.objects.new('Cube.041', me_cube_048)
ob_cube_042 = bpy.data.objects.new('Cube.042', me_cube_049)
ob_cube_043 = bpy.data.objects.new('Cube.043', me_cube_050)
ob_cube_044 = bpy.data.objects.new('Cube.044', me_cube_051)
ob_cube_045 = bpy.data.objects.new('Cube.045', me_cube_052)
ob_cube_046 = bpy.data.objects.new('Cube.046', me_cube_054)
ob_cube_047 = bpy.data.objects.new('Cube.047', me_cube_056)
ob_cube_048 = bpy.data.objects.new('Cube.048', me_cube_057)

# ---- transforms, parenting, visibility, modifiers, constraints
ob_cube.location = (0.0, 0.0, 1.0)
ob_cube.lineart.crease_threshold = 0.0
ob_cube_001.location = (-1.937, 0.106, 1.0)
ob_cube_001.rotation_euler = (0.0, -0.0, -0.1267)
ob_cube_001.lineart.crease_threshold = 0.0
ob_cube_002.location = (-3.021, 1.144, 1.0)
ob_cube_002.rotation_euler = (0.0, -0.0, -1.479)
ob_cube_002.lineart.crease_threshold = 0.0
ob_cube_003.location = (-3.01, 3.048, 1.0)
ob_cube_003.rotation_euler = (0.0, -0.0, -1.695)
ob_cube_003.lineart.crease_threshold = 0.0
ob_cube_004.location = (-1.96, 4.068, 1.0)
ob_cube_004.rotation_euler = (0.0, 0.0, -3.11)
ob_cube_004.lineart.crease_threshold = 0.0
ob_cube_005.location = (-0.1865, 3.509, 1.0)
ob_cube_005.rotation_euler = (0.0, 0.0, -3.804)
ob_cube_005.lineart.crease_threshold = 0.0
ob_cube_006.location = (0.8705, 1.992, 1.0)
ob_cube_006.rotation_euler = (0.0, -0.0, -4.442)
ob_cube_006.lineart.crease_threshold = 0.0
ob_cube_007.location = (-2.456, 0.1349, 1.965)
ob_cube_007.rotation_euler = (-0.147, -0.001208, -0.008156)
ob_cube_007.lineart.crease_threshold = 0.0
ob_cube_008.location = (-1.537, 0.0212, 1.965)
ob_cube_008.rotation_euler = (-0.147, -0.001208, -0.008156)
ob_cube_008.lineart.crease_threshold = 0.0
ob_cube_009.location = (-0.6169, -0.06363, 2.146)
ob_cube_009.rotation_euler = (-0.147, -0.001208, 0.1536)
ob_cube_009.lineart.crease_threshold = 0.0
ob_cube_010.location = (0.03559, -0.02422, 2.103)
ob_cube_010.rotation_euler = (-0.147, -0.001208, 0.1536)
ob_cube_010.lineart.crease_threshold = 0.0
ob_cube_011.location = (-2.871, 0.2793, 1.232)
ob_cube_011.lineart.crease_threshold = 0.0
ob_cube_012.location = (-2.785, 3.947, 1.232)
ob_cube_012.lineart.crease_threshold = 0.0
ob_cube_013.location = (-1.002, 4.028, 1.232)
ob_cube_013.lineart.crease_threshold = 0.0
ob_cube_014.location = (0.5607, 2.829, 1.232)
ob_cube_014.lineart.crease_threshold = 0.0
ob_cube_015.location = (1.069, 1.029, 1.232)
ob_cube_015.rotation_euler = (0.0, -0.0, 0.2039)
ob_cube_015.lineart.crease_threshold = 0.0
ob_cube_016.location = (-2.831, 0.8083, 2.812)
ob_cube_016.rotation_euler = (-1.757, 0.1211, 0.001537)
ob_cube_016.lineart.crease_threshold = 0.0
ob_cube_017.location = (-2.029, 0.7345, 2.828)
ob_cube_017.rotation_euler = (-1.757, 0.1022, 0.001534)
ob_cube_017.lineart.crease_threshold = 0.0
ob_cube_018.location = (-1.171, 0.7345, 2.832)
ob_cube_018.rotation_euler = (-1.757, 0.1467, 0.001542)
ob_cube_018.lineart.crease_threshold = 0.0
ob_cube_019.location = (-0.3545, 0.7345, 2.796)
ob_cube_019.rotation_euler = (-1.759, 0.1715, 0.001095)
ob_cube_019.lineart.crease_threshold = 0.0
ob_cube_020.location = (0.5326, 0.7345, 2.796)
ob_cube_020.rotation_euler = (-1.759, 0.1715, 0.001095)
ob_cube_020.lineart.crease_threshold = 0.0
ob_cube_021.location = (-2.831, 2.909, 2.391)
ob_cube_021.rotation_euler = (-1.757, 0.1211, 0.001537)
ob_cube_021.scale = (1.0, 1.005, 1.136)
ob_cube_021.lineart.crease_threshold = 0.0
ob_cube_022.location = (-2.029, 2.825, 2.407)
ob_cube_022.rotation_euler = (-1.757, 0.1022, 0.001534)
ob_cube_022.scale = (1.0, 1.005, 1.136)
ob_cube_022.lineart.crease_threshold = 0.0
ob_cube_023.location = (-1.171, 2.825, 2.411)
ob_cube_023.rotation_euler = (-1.757, 0.1467, 0.001542)
ob_cube_023.scale = (1.0, 1.005, 1.136)
ob_cube_023.lineart.crease_threshold = 0.0
ob_cube_024.location = (-0.3545, 2.825, 2.375)
ob_cube_024.rotation_euler = (-1.759, 0.1715, 0.001095)
ob_cube_024.scale = (1.0, 1.005, 1.136)
ob_cube_024.lineart.crease_threshold = 0.0
ob_cube_025.location = (0.5326, 2.825, 2.375)
ob_cube_025.rotation_euler = (-1.759, 0.1715, 0.001095)
ob_cube_025.scale = (1.0, 1.005, 1.136)
ob_cube_025.lineart.crease_threshold = 0.0
ob_cube_026.location = (-1.002, 4.028, 2.049)
ob_cube_026.rotation_euler = (-0.0, 1.571, 0.0)
ob_cube_026.lineart.crease_threshold = 0.0
ob_cube_027.location = (-1.002, 1.971, 2.427)
ob_cube_027.rotation_euler = (-0.0, 1.571, 0.0)
ob_cube_027.lineart.crease_threshold = 0.0
ob_cube_028.location = (0.9982, 2.128, 2.267)
ob_cube_028.rotation_euler = (-1.728, -0.0, 0.06696)
ob_cube_028.lineart.crease_threshold = 0.0
ob_cube_029.location = (0.8709, 4.102, 1.232)
ob_cube_029.lineart.crease_threshold = 0.0
ob_cube_030.location = (1.111, 0.09639, 1.232)
ob_cube_030.rotation_euler = (0.0, -0.0, 0.2039)
ob_cube_030.lineart.crease_threshold = 0.0
ob_cube_031.location = (-3.014, 1.948, 1.232)
ob_cube_031.rotation_euler = (0.0, -0.0, 0.2039)
ob_cube_031.lineart.crease_threshold = 0.0
ob_cube_032.location = (-2.896, 1.159, 2.104)
ob_cube_032.rotation_euler = (0.0, 0.0, -1.525)
ob_cube_032.lineart.crease_threshold = 0.0
ob_cube_033.location = (-2.896, 2.814, 2.104)
ob_cube_033.rotation_euler = (0.0, 0.0, -1.525)
ob_cube_033.lineart.crease_threshold = 0.0
ob_cube_034.location = (-2.873, 1.159, 2.177)
ob_cube_034.rotation_euler = (0.0, -0.0, -1.539)
ob_cube_034.lineart.crease_threshold = 0.0
ob_cube_035.location = (-2.86, 1.206, 2.692)
ob_cube_035.rotation_euler = (-0.08082, -0.1842, -1.487)
ob_cube_035.lineart.crease_threshold = 0.0
ob_cube_036.location = (-2.841, 3.062, 2.177)
ob_cube_036.rotation_euler = (0.0, 0.0, -1.706)
ob_cube_036.lineart.crease_threshold = 0.0
ob_cube_037.location = (-2.831, -1.104, 2.876)
ob_cube_037.rotation_euler = (-1.572, 0.1188, 0.02374)
ob_cube_037.lineart.crease_threshold = 0.0
ob_cube_038.location = (-2.029, -1.179, 2.878)
ob_cube_038.rotation_euler = (-1.572, 0.1002, 0.02024)
ob_cube_038.lineart.crease_threshold = 0.0
ob_cube_039.location = (-1.171, -1.18, 2.844)
ob_cube_039.rotation_euler = (-1.571, 0.144, 0.02851)
ob_cube_039.lineart.crease_threshold = 0.0
ob_cube_040.location = (-0.3545, -1.173, 2.808)
ob_cube_040.rotation_euler = (-1.573, 0.1684, 0.0327)
ob_cube_040.lineart.crease_threshold = 0.0
ob_cube_041.location = (0.5326, -1.173, 2.819)
ob_cube_041.rotation_euler = (-1.573, 0.1684, 0.0327)
ob_cube_041.lineart.crease_threshold = 0.0
ob_cube_042.location = (-1.002, 0.2238, 2.628)
ob_cube_042.rotation_euler = (-0.0, 1.571, 0.0)
ob_cube_042.lineart.crease_threshold = 0.0
ob_cube_043.location = (0.9363, -1.965, 1.232)
ob_cube_043.lineart.crease_threshold = 0.0
ob_cube_044.location = (-3.019, -1.965, 1.232)
ob_cube_044.lineart.crease_threshold = 0.0
ob_cube_045.location = (0.922, -1.948, 2.634)
ob_cube_045.rotation_euler = (-1.57, -0.01057, -0.08952)
ob_cube_045.lineart.crease_threshold = 0.0
ob_cube_046.location = (-3.002, -1.876, 2.634)
ob_cube_046.rotation_euler = (-1.57, -0.01057, -0.08952)
ob_cube_046.lineart.crease_threshold = 0.0
ob_cube_047.location = (-0.8759, -0.1064, 2.703)
ob_cube_047.rotation_euler = (0.0, 1.558, 0.0)
ob_cube_047.lineart.crease_threshold = 0.0
ob_cube_048.location = (-0.8759, -2.015, 2.703)
ob_cube_048.rotation_euler = (0.0, 1.563, 0.0)
ob_cube_048.lineart.crease_threshold = 0.0

# ---- collection membership
col_collection.objects.link(ob_cube)
col_collection.objects.link(ob_cube_001)
col_collection.objects.link(ob_cube_002)
col_collection.objects.link(ob_cube_003)
col_collection.objects.link(ob_cube_004)
col_collection.objects.link(ob_cube_005)
col_collection.objects.link(ob_cube_006)
col_collection.objects.link(ob_cube_007)
col_collection.objects.link(ob_cube_008)
col_collection.objects.link(ob_cube_009)
col_collection.objects.link(ob_cube_010)
col_collection.objects.link(ob_cube_011)
col_collection.objects.link(ob_cube_012)
col_collection.objects.link(ob_cube_013)
col_collection.objects.link(ob_cube_014)
col_collection.objects.link(ob_cube_015)
col_collection.objects.link(ob_cube_016)
col_collection.objects.link(ob_cube_017)
col_collection.objects.link(ob_cube_018)
col_collection.objects.link(ob_cube_019)
col_collection.objects.link(ob_cube_020)
col_collection.objects.link(ob_cube_021)
col_collection.objects.link(ob_cube_022)
col_collection.objects.link(ob_cube_023)
col_collection.objects.link(ob_cube_024)
col_collection.objects.link(ob_cube_025)
col_collection.objects.link(ob_cube_026)
col_collection.objects.link(ob_cube_027)
col_collection.objects.link(ob_cube_028)
col_collection.objects.link(ob_cube_029)
col_collection.objects.link(ob_cube_030)
col_collection.objects.link(ob_cube_031)
col_collection.objects.link(ob_cube_032)
col_collection.objects.link(ob_cube_033)
col_collection.objects.link(ob_cube_034)
col_collection.objects.link(ob_cube_035)
col_collection.objects.link(ob_cube_036)
col_collection.objects.link(ob_cube_037)
col_collection.objects.link(ob_cube_038)
col_collection.objects.link(ob_cube_039)
col_collection.objects.link(ob_cube_040)
col_collection.objects.link(ob_cube_041)
col_collection.objects.link(ob_cube_042)
col_collection.objects.link(ob_cube_043)
col_collection.objects.link(ob_cube_044)
col_collection.objects.link(ob_cube_045)
col_collection.objects.link(ob_cube_046)
col_collection.objects.link(ob_cube_047)
col_collection.objects.link(ob_cube_048)

# ---- scene / render settings (as saved in the file)
scene.frame_start = 1; scene.frame_end = 250; scene.frame_set(1)
scene.render.engine = 'BLENDER_EEVEE_NEXT'
scene.cycles.use_denoising = False
scene.cycles.samples = 128
scene.cycles.sampling_pattern = 'TABULATED_SOBOL'
scene.cycles.use_adaptive_sampling = False
scene.cycles.use_light_tree = False
scene.cycles.bake_type = 'AO'
scene.eevee.gtao_distance = 3.05
scene.view_settings.view_transform = 'Filmic'
bpy.context.view_layer.update()

# ---- added for rendering (the .blend has no active camera): camera
cam_auto = bpy.data.cameras.new('AutoCamera')
cam_auto.lens = 50.0
cam_auto.sensor_width = 36.0
cam_auto.clip_end = 1000.0
ob_auto_camera = bpy.data.objects.new('AutoCamera', cam_auto)
scene.collection.objects.link(ob_auto_camera)
ob_auto_camera.location = (7.0602, -8.72966, 8.0614)
ob_auto_camera.rotation_euler = (1.09748, -7.21219e-08, 0.694738)
scene.camera = ob_auto_camera
bpy.context.view_layer.update()
